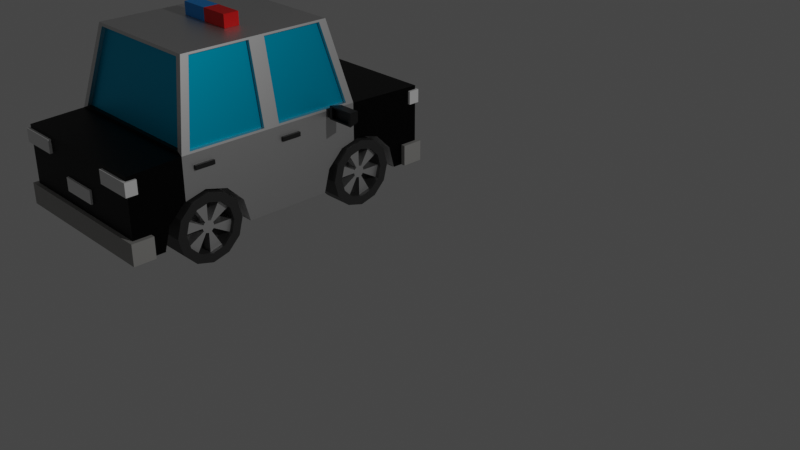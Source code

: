 # Source: policia.blend  (saved by Blender 2.91.10; exported with 4.5.12 LTS)
import bpy
from mathutils import Matrix  # noqa: F401  (used for matrix-valued properties, if any)

bpy.ops.wm.read_factory_settings(use_empty=True)
scene = bpy.context.scene
scene.name = 'Scene'

# ---- collections
col_collection = bpy.data.collections.new('Collection'); scene.collection.children.link(col_collection)
col_carro_1 = bpy.data.collections.new('carro 1'); scene.collection.children.link(col_carro_1)
col_brasilia = bpy.data.collections.new('brasilia'); scene.collection.children.link(col_brasilia)
col_poli_a = bpy.data.collections.new('poliça'); scene.collection.children.link(col_poli_a)
col_ambulancia = bpy.data.collections.new('ambulancia'); scene.collection.children.link(col_ambulancia)
col_roda_5 = bpy.data.collections.new('roda 5'); scene.collection.children.link(col_roda_5)

# ---- materials (node trees are filled in below, after node groups)
mat_material_002 = bpy.data.materials.new('Material.002')
mat_material_002.alpha_threshold = 0.0
mat_material_002.use_transparent_shadow = False
mat_material_002.line_color = (0.0, 0.0, 0.0, 1.0)
mat_vidro_002 = bpy.data.materials.new('vidro.002')
mat_vidro_002.use_transparent_shadow = False
mat_poli_a = bpy.data.materials.new('poliça')
mat_poli_a.use_transparent_shadow = False
mat_poli_a_2 = bpy.data.materials.new('poliça 2')
mat_poli_a_2.use_transparent_shadow = False
mat_materiais = bpy.data.materials.new('Materiais')
mat_materiais.use_transparent_shadow = False
mat_azul = bpy.data.materials.new('azul')
mat_azul.use_transparent_shadow = False
mat_materiais_007 = bpy.data.materials.new('Materiais.007')
mat_materiais_007.use_transparent_shadow = False
mat_materiais_006 = bpy.data.materials.new('Materiais.006')
mat_materiais_006.use_transparent_shadow = False
mat_materiais_002 = bpy.data.materials.new('Materiais.002')
mat_materiais_002.use_transparent_shadow = False
mat_materiais_001 = bpy.data.materials.new('Materiais.001')
mat_materiais_001.use_transparent_shadow = False
mat_roda022 = bpy.data.materials.new('roda022')
mat_roda022.use_transparent_shadow = False
mat_materiais_022 = bpy.data.materials.new('Materiais.022')
mat_materiais_022.use_transparent_shadow = False

# ---- material node trees
mat_material_002.use_nodes = True; mat_material_002.node_tree.nodes.clear()
_N = mat_material_002.node_tree.nodes; _L = mat_material_002.node_tree.links
n0 = _N.new('ShaderNodeOutputMaterial'); n0.name = 'Material Output'; n0.location = (300, 300)
n1 = _N.new('ShaderNodeBsdfPrincipled'); n1.name = 'Principled BSDF'; n1.location = (10, 300)
n1.distribution = 'GGX'
n1.subsurface_method = 'BURLEY'
n1.inputs[2].default_value = 0.4
n1.inputs[3].default_value = 1.45
n1.inputs[27].default_value = (0.0, 0.0, 0.0, 1.0)
n1.inputs[28].default_value = 1.0
_L.new(n1.outputs[0], n0.inputs[0])
n0.is_active_output = True
mat_vidro_002.use_nodes = True; mat_vidro_002.node_tree.nodes.clear()
_N = mat_vidro_002.node_tree.nodes; _L = mat_vidro_002.node_tree.links
n0 = _N.new('ShaderNodeBsdfPrincipled'); n0.name = 'Principled BSDF'; n0.location = (10, 300)
n0.distribution = 'GGX'
n0.subsurface_method = 'BURLEY'
n0.inputs[0].default_value = (0.0, 0.5029, 0.7991, 1.0)
n0.inputs[1].default_value = 1.0
n0.inputs[3].default_value = 1.45
n0.inputs[27].default_value = (0.0, 0.0, 0.0, 1.0)
n0.inputs[28].default_value = 1.0
n1 = _N.new('ShaderNodeOutputMaterial'); n1.name = 'Material Output'; n1.location = (300, 300)
_L.new(n0.outputs[0], n1.inputs[0])
n1.is_active_output = True
mat_poli_a.use_nodes = True; mat_poli_a.node_tree.nodes.clear()
_N = mat_poli_a.node_tree.nodes; _L = mat_poli_a.node_tree.links
n0 = _N.new('ShaderNodeBsdfPrincipled'); n0.name = 'Principled BSDF'; n0.location = (10, 300)
n0.distribution = 'GGX'
n0.subsurface_method = 'BURLEY'
n0.inputs[0].default_value = (0.7456, 0.7456, 0.7456, 1.0)
n0.inputs[1].default_value = 1.0
n0.inputs[3].default_value = 1.45
n0.inputs[27].default_value = (0.0, 0.0, 0.0, 1.0)
n0.inputs[28].default_value = 1.0
n1 = _N.new('ShaderNodeOutputMaterial'); n1.name = 'Material Output'; n1.location = (300, 300)
_L.new(n0.outputs[0], n1.inputs[0])
n1.is_active_output = True
mat_poli_a_2.use_nodes = True; mat_poli_a_2.node_tree.nodes.clear()
_N = mat_poli_a_2.node_tree.nodes; _L = mat_poli_a_2.node_tree.links
n0 = _N.new('ShaderNodeBsdfPrincipled'); n0.name = 'Principled BSDF'; n0.location = (10, 300)
n0.distribution = 'GGX'
n0.subsurface_method = 'BURLEY'
n0.inputs[0].default_value = (0.007785, 0.007785, 0.007785, 1.0)
n0.inputs[1].default_value = 1.0
n0.inputs[3].default_value = 1.45
n0.inputs[27].default_value = (0.0, 0.0, 0.0, 1.0)
n0.inputs[28].default_value = 1.0
n1 = _N.new('ShaderNodeOutputMaterial'); n1.name = 'Material Output'; n1.location = (300, 300)
_L.new(n0.outputs[0], n1.inputs[0])
n1.is_active_output = True
mat_materiais.use_nodes = True; mat_materiais.node_tree.nodes.clear()
_N = mat_materiais.node_tree.nodes; _L = mat_materiais.node_tree.links
n0 = _N.new('ShaderNodeBsdfPrincipled'); n0.name = 'Principled BSDF'; n0.location = (10, 300)
n0.distribution = 'GGX'
n0.subsurface_method = 'BURLEY'
n0.inputs[0].default_value = (0.8, 0.0, 0.0, 1.0)
n0.inputs[3].default_value = 1.45
n0.inputs[27].default_value = (0.0, 0.0, 0.0, 1.0)
n0.inputs[28].default_value = 1.0
n1 = _N.new('ShaderNodeOutputMaterial'); n1.name = 'Material Output'; n1.location = (300, 300)
_L.new(n0.outputs[0], n1.inputs[0])
n1.is_active_output = True
mat_azul.use_nodes = True; mat_azul.node_tree.nodes.clear()
_N = mat_azul.node_tree.nodes; _L = mat_azul.node_tree.links
n0 = _N.new('ShaderNodeBsdfPrincipled'); n0.name = 'Principled BSDF'; n0.location = (10, 300)
n0.distribution = 'GGX'
n0.subsurface_method = 'BURLEY'
n0.inputs[0].default_value = (0.0, 0.2899, 0.8, 1.0)
n0.inputs[3].default_value = 1.45
n0.inputs[27].default_value = (0.0, 0.0, 0.0, 1.0)
n0.inputs[28].default_value = 1.0
n1 = _N.new('ShaderNodeOutputMaterial'); n1.name = 'Material Output'; n1.location = (300, 300)
_L.new(n0.outputs[0], n1.inputs[0])
n1.is_active_output = True
mat_materiais_007.use_nodes = True; mat_materiais_007.node_tree.nodes.clear()
_N = mat_materiais_007.node_tree.nodes; _L = mat_materiais_007.node_tree.links
n0 = _N.new('ShaderNodeBsdfPrincipled'); n0.name = 'Principled BSDF'; n0.location = (10, 300)
n0.distribution = 'GGX'
n0.subsurface_method = 'BURLEY'
n0.inputs[0].default_value = (0.3467, 0.3419, 0.3278, 1.0)
n0.inputs[3].default_value = 1.45
n0.inputs[27].default_value = (0.0, 0.0, 0.0, 1.0)
n0.inputs[28].default_value = 1.0
n1 = _N.new('ShaderNodeOutputMaterial'); n1.name = 'Material Output'; n1.location = (300, 300)
_L.new(n0.outputs[0], n1.inputs[0])
n1.is_active_output = True
mat_materiais_006.use_nodes = True; mat_materiais_006.node_tree.nodes.clear()
_N = mat_materiais_006.node_tree.nodes; _L = mat_materiais_006.node_tree.links
n0 = _N.new('ShaderNodeBsdfPrincipled'); n0.name = 'Principled BSDF'; n0.location = (10, 300)
n0.distribution = 'GGX'
n0.subsurface_method = 'BURLEY'
n0.inputs[0].default_value = (0.3467, 0.3419, 0.3278, 1.0)
n0.inputs[3].default_value = 1.45
n0.inputs[27].default_value = (0.0, 0.0, 0.0, 1.0)
n0.inputs[28].default_value = 1.0
n1 = _N.new('ShaderNodeOutputMaterial'); n1.name = 'Material Output'; n1.location = (300, 300)
_L.new(n0.outputs[0], n1.inputs[0])
n1.is_active_output = True
mat_materiais_002.use_nodes = True; mat_materiais_002.node_tree.nodes.clear()
_N = mat_materiais_002.node_tree.nodes; _L = mat_materiais_002.node_tree.links
n0 = _N.new('ShaderNodeBsdfPrincipled'); n0.name = 'Principled BSDF'; n0.location = (10, 300)
n0.distribution = 'GGX'
n0.subsurface_method = 'BURLEY'
n0.inputs[0].default_value = (0.006534, 0.006534, 0.006534, 1.0)
n0.inputs[3].default_value = 1.45
n0.inputs[27].default_value = (0.0, 0.0, 0.0, 1.0)
n0.inputs[28].default_value = 1.0
n1 = _N.new('ShaderNodeOutputMaterial'); n1.name = 'Material Output'; n1.location = (300, 300)
_L.new(n0.outputs[0], n1.inputs[0])
n1.is_active_output = True
mat_materiais_001.use_nodes = True; mat_materiais_001.node_tree.nodes.clear()
_N = mat_materiais_001.node_tree.nodes; _L = mat_materiais_001.node_tree.links
n0 = _N.new('ShaderNodeBsdfPrincipled'); n0.name = 'Principled BSDF'; n0.location = (10, 300)
n0.distribution = 'GGX'
n0.subsurface_method = 'BURLEY'
n0.inputs[0].default_value = (0.0141, 0.0141, 0.0141, 1.0)
n0.inputs[3].default_value = 1.45
n0.inputs[27].default_value = (0.0, 0.0, 0.0, 1.0)
n0.inputs[28].default_value = 1.0
n1 = _N.new('ShaderNodeOutputMaterial'); n1.name = 'Material Output'; n1.location = (300, 300)
_L.new(n0.outputs[0], n1.inputs[0])
n1.is_active_output = True
mat_roda022.use_nodes = True; mat_roda022.node_tree.nodes.clear()
_N = mat_roda022.node_tree.nodes; _L = mat_roda022.node_tree.links
n0 = _N.new('ShaderNodeBsdfPrincipled'); n0.name = 'Principled BSDF'; n0.location = (10, 300)
n0.distribution = 'GGX'
n0.subsurface_method = 'BURLEY'
n0.inputs[0].default_value = (0.03077, 0.03077, 0.03077, 1.0)
n0.inputs[3].default_value = 1.45
n0.inputs[27].default_value = (0.0, 0.0, 0.0, 1.0)
n0.inputs[28].default_value = 1.0
n1 = _N.new('ShaderNodeOutputMaterial'); n1.name = 'Material Output'; n1.location = (300, 300)
_L.new(n0.outputs[0], n1.inputs[0])
n1.is_active_output = True
mat_materiais_022.use_nodes = True; mat_materiais_022.node_tree.nodes.clear()
_N = mat_materiais_022.node_tree.nodes; _L = mat_materiais_022.node_tree.links
n0 = _N.new('ShaderNodeBsdfPrincipled'); n0.name = 'Principled BSDF'; n0.location = (10, 300)
n0.distribution = 'GGX'
n0.subsurface_method = 'BURLEY'
n0.inputs[0].default_value = (0.823, 0.823, 0.823, 1.0)
n0.inputs[1].default_value = 1.0
n0.inputs[3].default_value = 1.45
n0.inputs[27].default_value = (0.0, 0.0, 0.0, 1.0)
n0.inputs[28].default_value = 1.0
n1 = _N.new('ShaderNodeOutputMaterial'); n1.name = 'Material Output'; n1.location = (300, 300)
_L.new(n0.outputs[0], n1.inputs[0])
n1.is_active_output = True

# ---- world
world_world = bpy.data.worlds.new('World'); scene.world = world_world
world_world.use_nodes = True; world_world.node_tree.nodes.clear()
_N = world_world.node_tree.nodes; _L = world_world.node_tree.links
n0 = _N.new('ShaderNodeOutputWorld'); n0.name = 'World Output'; n0.location = (300, 300)
n1 = _N.new('ShaderNodeBackground'); n1.name = 'Background'; n1.location = (10, 300)
n1.inputs[0].default_value = (0.05088, 0.05088, 0.05088, 1.0)
_L.new(n1.outputs[0], n0.inputs[0])
n0.is_active_output = True
world_world.color = (0.05088, 0.05088, 0.05088)
world_world.use_sun_shadow = False
world_world.sun_shadow_jitter_overblur = 0.0

# ---- cameras
cam_camera = bpy.data.cameras.new('Camera')
cam_camera.clip_end = 100.0
cam_camera.ortho_scale = 7.314

# ---- lights
light_light = bpy.data.lights.new('Light', 'POINT')
light_light.transmission_factor = 0.0
light_light.energy = 1000.0
light_light.shadow_soft_size = 0.1
light_light.shadow_maximum_resolution = 0.006
light_light.use_absolute_resolution = True

# ---- meshes
me_cube_002 = bpy.data.meshes.new('Cube.002')
me_cube_002.from_pydata([(1.0, 1.0, 0.9435), (1.0, 1.0, -1.0), (1.0, -1.0, 0.9435), (1.0, -1.0, -1.0), (-1.0, 1.0, 0.9435), (-1.0, 1.0, -1.0), (-1.0, -1.0, 0.9435), (-1.0, -1.0, -1.0), (0.995, 0.4491, 1.05), (-0.995, 0.4491, 1.05), (0.995, -0.6152, 1.05), (-0.995, -0.6152, 1.05), (-0.8053, -0.5132, 2.95), (-0.8053, 0.3471, 2.95), (0.8053, 0.3471, 2.95), (0.8053, -0.5132, 2.95), (-0.995, -0.1353, 1.05), (1.0, -0.08529, -1.0), (-1.0, -0.08529, -1.0), (0.995, -0.1353, 1.05), (-0.8053, -0.1353, 2.95), (0.8053, -0.1353, 2.95), (-0.7358, -0.5645, 2.929), (-0.9212, -0.6641, 1.071), (-0.995, -0.03529, 1.05), (-0.8053, -0.03529, 2.95), (-1.0, -0.08529, 1.0), (-0.9216, 0.498, 1.071), (-0.8003, -0.08529, 3.0), (-0.7361, 0.3983, 2.929), (0.995, -0.03529, 1.05), (0.9212, -0.6641, 1.071), (0.8053, -0.03529, 2.95), (0.7358, -0.5645, 2.929), (0.9216, 0.498, 1.071), (0.7361, 0.3983, 2.929), (1.0, -0.08529, 1.0), (0.8003, -0.08529, 3.0), (-0.7553, -0.5132, 2.95), (-0.945, -0.6152, 1.05), (-0.945, -0.1353, 1.05), (-0.7553, -0.1353, 2.95), (-0.945, -0.03529, 1.05), (-0.945, 0.4491, 1.05), (-0.7553, -0.03529, 2.95), (-0.7553, 0.3471, 2.95), (0.945, -0.1353, 1.05), (0.945, -0.6152, 1.05), (0.7553, -0.1353, 2.95), (0.7553, -0.5132, 2.95), (0.945, 0.4491, 1.05), (0.7553, 0.3471, 2.95), (0.945, -0.03529, 1.05), (0.7553, -0.03529, 2.95), (-1.0, -0.668, 1.0), (1.0, -0.668, 1.0), (-0.8003, -0.5606, 3.0), (0.8003, -0.5606, 3.0), (-1.0, 0.5018, 1.0), (1.0, 0.5018, 1.0), (-0.8003, 0.3945, 3.0), (0.8003, 0.3945, 3.0), (-0.9212, -0.6391, 1.071), (0.9212, -0.6391, 1.071), (-0.7358, -0.5395, 2.929), (0.7358, -0.5395, 2.929), (-0.9216, 0.473, 1.071), (0.9216, 0.473, 1.071), (-0.7361, 0.3733, 2.929), (0.7361, 0.3733, 2.929), (-0.3744, -0.03937, 3.325), (0.3744, -0.03937, 3.325), (-0.3744, -0.1373, 3.325), (0.3744, -0.1373, 3.325), (0.3744, -0.03937, 3.005), (0.3744, -0.1373, 3.005), (-0.3744, -0.1373, 3.005), (-0.3744, -0.03937, 3.005), (0.0, -0.1373, 3.325), (0.0, -0.03937, 3.325), (0.0, -0.1373, 3.005), (0.0, -0.03937, 3.005), (0.5701, -0.2659, -0.9872), (0.5701, -0.8159, -0.9872), (0.5701, -0.779, -0.4372), (0.5701, -0.6784, -0.03456), (0.5701, -0.5409, 0.1128), (0.5701, -0.4034, -0.03456), (0.5701, -0.3027, -0.4372), (0.5701, 0.8211, -0.9872), (0.5701, 0.2711, -0.9872), (0.5701, 0.3079, -0.4372), (0.5701, 0.4086, -0.03456), (0.5701, 0.5461, 0.1128), (0.5701, 0.6836, -0.03456), (0.5701, 0.7843, -0.4372), (-0.5857, -0.2659, -0.9872), (-0.5857, -0.8159, -0.9872), (-0.5857, -0.779, -0.4372), (-0.5857, -0.6784, -0.03456), (-0.5857, -0.5409, 0.1128), (-0.5857, -0.4034, -0.03456), (-0.5857, -0.3027, -0.4372), (-0.5857, 0.8211, -0.9872), (-0.5857, 0.2711, -0.9872), (-0.5857, 0.3079, -0.4372), (-0.5857, 0.4086, -0.03456), (-0.5857, 0.5461, 0.1128), (-0.5857, 0.6836, -0.03456), (-0.5857, 0.7843, -0.4372), (1.0, 0.5461, 0.1128), (1.0, 0.5018, 0.06535), (1.0, -0.8159, -0.9872), (1.0, -0.815, -1.0), (0.5701, -0.815, -1.0), (-0.5857, -0.668, -1.0), (1.0, 0.6836, -0.03456), (-1.0, 0.5461, 0.1128), (-1.0, 0.5018, 0.06535), (-1.0, 0.6836, -0.03456), (1.0, -0.779, -0.4372), (-1.0, -0.4034, -0.03456), (-1.0, -0.3027, -0.4372), (1.0, 0.7843, -0.4372), (1.0, -0.6784, -0.03456), (-1.0, -0.2659, -0.9872), (-1.0, 0.7843, -0.4372), (1.0, 0.8211, -0.9872), (-1.0, 0.8211, -0.9872), (-1.0, 0.8202, -1.0), (1.0, -0.668, -0.02341), (1.0, -0.5409, 0.1128), (0.5701, 0.8202, -1.0), (-0.5857, 0.8202, -1.0), (0.5701, 0.272, -1.0), (-0.5857, 0.272, -1.0), (1.0, -0.4034, -0.03456), (-1.0, 0.272, -1.0), (-1.0, 0.2711, -0.9872), (0.5701, -0.668, -1.0), (1.0, -0.3027, -0.4372), (0.5701, 0.5018, -1.0), (-1.0, 0.3079, -0.4372), (1.0, -0.2659, -0.9872), (-1.0, -0.2667, -1.0), (-0.5857, -0.2667, -1.0), (-1.0, -0.815, -1.0), (-1.0, 0.4086, -0.03456), (-0.5857, -0.815, -1.0), (0.5701, -0.2667, -1.0), (-1.0, -0.8159, -0.9872), (-1.0, -0.779, -0.4372), (1.0, 0.8202, -1.0), (-1.0, -0.6784, -0.03456), (-1.0, -0.668, -0.02341), (1.0, 0.2711, -0.9872), (1.0, 0.272, -1.0), (-1.0, -0.5409, 0.1128), (-0.5857, 0.5018, -1.0), (1.0, 0.3079, -0.4372), (1.0, 0.4086, -0.03456), (1.0, -0.2667, -1.0)], [], [(55, 54, 6, 2), (3, 2, 6, 7), (5, 4, 0, 1), (0, 4, 58, 59), (15, 10, 47, 49), (37, 28, 56, 57), (27, 29, 68, 66), (31, 33, 65, 63), (24, 25, 44, 42), (12, 20, 41, 38), (61, 60, 28, 37), (8, 14, 51, 50), (12, 11, 54, 56), (11, 16, 26, 54), (20, 12, 56, 28), (16, 20, 28, 26), (24, 9, 58, 26), (13, 25, 28, 60), (9, 13, 60, 58), (25, 24, 26, 28), (19, 10, 55, 36), (15, 21, 37, 57), (10, 15, 57, 55), (21, 19, 36, 37), (14, 8, 59, 61), (8, 30, 36, 59), (32, 14, 61, 37), (30, 32, 37, 36), (40, 39, 38, 41), (43, 42, 44, 45), (11, 12, 38, 39), (25, 13, 45, 44), (20, 16, 40, 41), (16, 11, 39, 40), (13, 9, 43, 45), (9, 24, 42, 43), (52, 50, 51, 53), (47, 46, 48, 49), (32, 30, 52, 53), (10, 19, 46, 47), (30, 8, 50, 52), (19, 21, 48, 46), (21, 15, 49, 48), (14, 32, 53, 51), (31, 23, 54, 55), (22, 33, 57, 56), (33, 31, 55, 57), (23, 22, 56, 54), (27, 34, 59, 58), (35, 29, 60, 61), (34, 35, 61, 59), (29, 27, 58, 60), (62, 63, 65, 64), (23, 31, 63, 62), (22, 23, 62, 64), (33, 22, 64, 65), (67, 66, 68, 69), (29, 35, 69, 68), (35, 34, 67, 69), (34, 27, 66, 67), (117, 118, 58, 4, 5, 129, 128, 126, 119), (3, 7, 146, 148, 115, 139, 114, 113), (130, 55, 2, 3, 113, 112, 120, 124), (127, 152, 1, 0, 59, 111, 110, 116, 123), (5, 1, 152, 132, 141, 158, 133, 129), (138, 137, 18, 26, 58, 118, 147, 142), (150, 146, 7, 6, 54, 154, 153, 151), (17, 36, 55, 130, 131, 136, 140, 143, 161), (18, 17, 161, 149, 139, 115, 145, 144), (17, 18, 137, 135, 158, 141, 134, 156), (111, 59, 36, 17, 156, 155, 159, 160), (154, 54, 26, 18, 144, 125, 122, 121, 157), (79, 70, 72, 78), (81, 80, 76, 77), (79, 81, 77, 70), (78, 80, 75, 73), (70, 77, 76, 72), (73, 75, 74, 71), (72, 76, 80, 78), (71, 74, 81, 79), (74, 75, 80, 81), (71, 79, 78, 73), (161, 143, 82, 149), (83, 112, 113, 114), (83, 84, 120, 112), (84, 85, 124, 120), (85, 86, 131, 130, 124), (86, 87, 136, 131), (87, 88, 140, 136), (88, 82, 143, 140), (149, 82, 88, 87, 86, 85, 84, 83, 114, 139), (152, 127, 89, 132), (156, 134, 90, 155), (90, 91, 159, 155), (91, 92, 160, 159), (92, 93, 110, 111, 160), (93, 94, 116, 110), (94, 95, 123, 116), (95, 89, 127, 123), (132, 89, 95, 94, 93, 92, 91, 90, 134, 141), (145, 96, 125, 144), (150, 97, 148, 146), (151, 98, 97, 150), (153, 99, 98, 151), (157, 100, 99, 153, 154), (121, 101, 100, 157), (97, 98, 99, 100, 101, 102, 96, 145, 115, 148), (122, 102, 101, 121), (125, 96, 102, 122), (133, 103, 128, 129), (138, 104, 135, 137), (142, 105, 104, 138), (147, 106, 105, 142), (117, 107, 106, 147, 118), (119, 108, 107, 117), (104, 105, 106, 107, 108, 109, 103, 133, 158, 135), (126, 109, 108, 119), (128, 103, 109, 126)])
me_cube_002.polygons.foreach_set('material_index', [3, 3, 3, 3, 2, 2, 2, 2, 2, 2, 2, 2, 2, 2, 2, 2, 2, 2, 2, 2, 2, 2, 2, 2, 2, 2, 2, 2, 1, 1, 2, 2, 2, 2, 2, 2, 1, 1, 2, 2, 2, 2, 2, 2, 3, 2, 2, 2, 3, 2, 2, 2, 1, 3, 2, 2, 1, 2, 2, 3, 3, 3, 3, 3, 3, 2, 3, 2, 2, 2, 2, 2, 5, 2, 5, 4, 5, 4, 5, 4, 2, 4, 0, 0, 0, 0, 0, 0, 0, 0, 0, 0, 0, 0, 0, 0, 0, 0, 0, 0, 0, 0, 0, 0, 0, 0, 0, 0, 0, 0, 0, 0, 0, 0, 0, 0, 0, 0])
_uv = me_cube_002.uv_layers.new(name='UVMap')
_uv.uv.foreach_set('vector', [0.625, 0.7151, 0.875, 0.7151, 0.875, 0.75, 0.625, 0.75, 0.375, 0.75, 0.625, 0.75, 0.625, 1.0, 0.375, 1.0, 0.375, 0.25, 0.625, 0.25, 0.625, 0.5, 0.375, 0.5, 0.625, 0.5, 0.875, 0.5, 0.875, 0.6113, 0.625, 0.6113, 0.625, 0.7092, 0.625, 0.7102, 0.625, 0.7102, 0.625, 0.7092, 0.625, 0.6632, 0.875, 0.6632, 0.875, 0.7151, 0.625, 0.7151, 0.8658, 0.6113, 0.8643, 0.6113, 0.8643, 0.6113, 0.8658, 0.6113, 0.6343, 0.7151, 0.6357, 0.7151, 0.6357, 0.7151, 0.6343, 0.7151, 0.625, 0.0917, 0.625, 0.09273, 0.625, 0.09273, 0.625, 0.0917, 0.625, 0.04083, 0.625, 0.08085, 0.625, 0.08085, 0.625, 0.04083, 0.625, 0.6113, 0.875, 0.6113, 0.875, 0.6632, 0.625, 0.6632, 0.625, 0.6162, 0.625, 0.6172, 0.625, 0.6172, 0.625, 0.6162, 0.625, 0.04083, 0.625, 0.03979, 0.625, 0.03489, 0.625, 0.03489, 0.625, 0.03979, 0.625, 0.08189, 0.625, 0.08679, 0.625, 0.03489, 0.625, 0.08085, 0.625, 0.04083, 0.625, 0.03489, 0.625, 0.08679, 0.625, 0.08189, 0.625, 0.08085, 0.625, 0.08679, 0.625, 0.08679, 0.625, 0.0917, 0.625, 0.1338, 0.625, 0.1387, 0.625, 0.08679, 0.625, 0.1328, 0.625, 0.09273, 0.625, 0.08679, 0.625, 0.1387, 0.625, 0.1338, 0.625, 0.1328, 0.625, 0.1387, 0.625, 0.1387, 0.625, 0.09273, 0.625, 0.0917, 0.625, 0.08679, 0.625, 0.08679, 0.625, 0.6681, 0.625, 0.7102, 0.625, 0.7151, 0.625, 0.6632, 0.625, 0.7092, 0.625, 0.6691, 0.625, 0.6632, 0.625, 0.7151, 0.625, 0.7102, 0.625, 0.7092, 0.625, 0.7151, 0.625, 0.7151, 0.625, 0.6691, 0.625, 0.6681, 0.625, 0.6632, 0.625, 0.6632, 0.625, 0.6172, 0.625, 0.6162, 0.625, 0.6113, 0.625, 0.6113, 0.625, 0.6162, 0.625, 0.6583, 0.625, 0.6632, 0.625, 0.6113, 0.625, 0.6573, 0.625, 0.6172, 0.625, 0.6113, 0.625, 0.6632, 0.625, 0.6583, 0.625, 0.6573, 0.625, 0.6632, 0.625, 0.6632, 0.625, 0.08189, 0.625, 0.03979, 0.625, 0.04083, 0.625, 0.08085, 0.625, 0.1338, 0.625, 0.0917, 0.625, 0.09273, 0.625, 0.1328, 0.625, 0.03979, 0.625, 0.04083, 0.625, 0.04083, 0.625, 0.03979, 0.625, 0.09273, 0.625, 0.1328, 0.625, 0.1328, 0.625, 0.09273, 0.625, 0.08085, 0.625, 0.08189, 0.625, 0.08189, 0.625, 0.08085, 0.625, 0.08189, 0.625, 0.03979, 0.625, 0.03979, 0.625, 0.08189, 0.625, 0.1328, 0.625, 0.1338, 0.625, 0.1338, 0.625, 0.1328, 0.625, 0.1338, 0.625, 0.0917, 0.625, 0.0917, 0.625, 0.1338, 0.625, 0.6583, 0.625, 0.6162, 0.625, 0.6172, 0.625, 0.6573, 0.625, 0.7102, 0.625, 0.6681, 0.625, 0.6691, 0.625, 0.7092, 0.625, 0.6573, 0.625, 0.6583, 0.625, 0.6583, 0.625, 0.6573, 0.625, 0.7102, 0.625, 0.6681, 0.625, 0.6681, 0.625, 0.7102, 0.625, 0.6583, 0.625, 0.6162, 0.625, 0.6162, 0.625, 0.6583, 0.625, 0.6681, 0.625, 0.6691, 0.625, 0.6691, 0.625, 0.6681, 0.625, 0.6691, 0.625, 0.7092, 0.625, 0.7092, 0.625, 0.6691, 0.625, 0.6172, 0.625, 0.6573, 0.625, 0.6573, 0.625, 0.6172, 0.6343, 0.7151, 0.8657, 0.7151, 0.875, 0.7151, 0.625, 0.7151, 0.8643, 0.7151, 0.6357, 0.7151, 0.625, 0.7151, 0.875, 0.7151, 0.6357, 0.7151, 0.6343, 0.7151, 0.625, 0.7151, 0.625, 0.7151, 0.8657, 0.7151, 0.8643, 0.7151, 0.875, 0.7151, 0.875, 0.7151, 0.8658, 0.6113, 0.6342, 0.6113, 0.625, 0.6113, 0.875, 0.6113, 0.6357, 0.6113, 0.8643, 0.6113, 0.875, 0.6113, 0.625, 0.6113, 0.6342, 0.6113, 0.6357, 0.6113, 0.625, 0.6113, 0.625, 0.6113, 0.8643, 0.6113, 0.8658, 0.6113, 0.875, 0.6113, 0.875, 0.6113, 0.8657, 0.7151, 0.6343, 0.7151, 0.6357, 0.7151, 0.8643, 0.7151, 0.8657, 0.7151, 0.6343, 0.7151, 0.6343, 0.7151, 0.8657, 0.7151, 0.8643, 0.7151, 0.8657, 0.7151, 0.8657, 0.7151, 0.8643, 0.7151, 0.6357, 0.7151, 0.8643, 0.7151, 0.8643, 0.7151, 0.6357, 0.7151, 0.6342, 0.6113, 0.8658, 0.6113, 0.8643, 0.6113, 0.6357, 0.6113, 0.8643, 0.6113, 0.6357, 0.6113, 0.6357, 0.6113, 0.8643, 0.6113, 0.6357, 0.6113, 0.6342, 0.6113, 0.6342, 0.6113, 0.6357, 0.6113, 0.6342, 0.6113, 0.8658, 0.6113, 0.8658, 0.6113, 0.6342, 0.6113, 0.5145, 0.1486, 0.5082, 0.1387, 0.625, 0.1387, 0.625, 0.25, 0.375, 0.25, 0.375, 0.2098, 0.3766, 0.21, 0.4465, 0.2018, 0.497, 0.1793, 0.375, 0.75, 0.125, 0.75, 0.125, 0.7306, 0.1768, 0.7306, 0.1768, 0.7151, 0.3213, 0.7151, 0.3213, 0.7306, 0.375, 0.7306, 0.4971, 0.7151, 0.625, 0.7151, 0.625, 0.75, 0.375, 0.75, 0.375, 0.7306, 0.3766, 0.7307, 0.446, 0.7268, 0.4958, 0.7162, 0.3766, 0.54, 0.375, 0.5402, 0.375, 0.5, 0.625, 0.5, 0.625, 0.6113, 0.5082, 0.6113, 0.5145, 0.6014, 0.497, 0.5707, 0.4465, 0.5482, 0.125, 0.5, 0.375, 0.5, 0.375, 0.5402, 0.3213, 0.5402, 0.3213, 0.6113, 0.1768, 0.6113, 0.1768, 0.5402, 0.125, 0.5402, 0.3766, 0.1183, 0.375, 0.1184, 0.375, 0.08679, 0.625, 0.08679, 0.625, 0.1387, 0.5082, 0.1387, 0.4957, 0.1305, 0.4454, 0.1216, 0.3766, 0.01935, 0.375, 0.01944, 0.375, 0.0, 0.625, 0.0, 0.625, 0.03489, 0.4971, 0.03489, 0.4958, 0.03379, 0.446, 0.02322, 0.375, 0.6632, 0.625, 0.6632, 0.625, 0.7151, 0.4971, 0.7151, 0.5141, 0.7038, 0.4957, 0.6915, 0.4454, 0.6826, 0.3766, 0.6793, 0.375, 0.6794, 0.125, 0.6632, 0.375, 0.6632, 0.375, 0.6794, 0.3213, 0.6794, 0.3213, 0.7151, 0.1768, 0.7151, 0.1768, 0.6794, 0.125, 0.6794, 0.375, 0.6632, 0.125, 0.6632, 0.125, 0.6316, 0.1768, 0.6316, 0.1768, 0.6113, 0.3213, 0.6113, 0.3213, 0.6316, 0.375, 0.6316, 0.5082, 0.6113, 0.625, 0.6113, 0.625, 0.6632, 0.375, 0.6632, 0.375, 0.6316, 0.3766, 0.6317, 0.4454, 0.6284, 0.4957, 0.6195, 0.4971, 0.03489, 0.625, 0.03489, 0.625, 0.08679, 0.375, 0.08679, 0.375, 0.07063, 0.3766, 0.07071, 0.4454, 0.06742, 0.4957, 0.05846, 0.5141, 0.04621, 0.75, 0.6632, 0.875, 0.6632, 0.875, 0.7151, 0.75, 0.7151, 0.75, 0.6632, 0.75, 0.7151, 0.875, 0.7151, 0.875, 0.6632, 0.75, 0.6632, 0.75, 0.6632, 0.875, 0.6632, 0.875, 0.6632, 0.75, 0.7151, 0.75, 0.7151, 0.625, 0.7151, 0.625, 0.7151, 0.875, 0.6632, 0.875, 0.6632, 0.875, 0.7151, 0.875, 0.7151, 0.625, 0.7151, 0.625, 0.7151, 0.625, 0.6632, 0.625, 0.6632, 0.875, 0.7151, 0.875, 0.7151, 0.75, 0.7151, 0.75, 0.7151, 0.625, 0.6632, 0.625, 0.6632, 0.75, 0.6632, 0.75, 0.6632, 0.625, 0.6632, 0.625, 0.7151, 0.75, 0.7151, 0.75, 0.6632, 0.625, 0.6632, 0.75, 0.6632, 0.75, 0.7151, 0.625, 0.7151, 0.9981, 0.7887, 1.0, 0.7887, 1.0, 0.5, 0.9981, 0.5, 0.5, 0.5, 0.5, 0.7887, 0.5019, 0.7887, 0.5019, 0.5, 0.5, 0.5, 0.4167, 0.5, 0.4167, 0.7887, 0.5, 0.7887, 0.4167, 0.5, 0.3333, 0.5, 0.3333, 0.7887, 0.4167, 0.7887, 0.3333, 0.5, 0.25, 0.5, 0.25, 0.7887, 0.327, 0.7887, 0.3333, 0.7887, 0.25, 0.5, 0.1667, 0.5, 0.1667, 0.7887, 0.25, 0.7887, 0.1667, 0.5, 0.08333, 0.5, 0.08333, 0.7887, 0.1667, 0.7887, 0.08333, 0.5, 7.451e-08, 0.5, 7.451e-08, 0.7887, 0.08333, 0.7887, 0.7528, 0.4893, 0.75, 0.49, 0.63, 0.4578, 0.5422, 0.37, 0.51, 0.25, 0.5422, 0.13, 0.63, 0.04215, 0.75, 0.01, 0.7528, 0.01075, 0.7528, 0.1391, 0.9981, 0.7887, 1.0, 0.7887, 1.0, 0.5, 0.9981, 0.5, 0.5019, 0.7887, 0.5019, 0.5, 0.5, 0.5, 0.5, 0.7887, 0.5, 0.5, 0.4167, 0.5, 0.4167, 0.7887, 0.5, 0.7887, 0.4167, 0.5, 0.3333, 0.5, 0.3333, 0.7887, 0.4167, 0.7887, 0.3333, 0.5, 0.25, 0.5, 0.25, 0.7887, 0.2768, 0.7887, 0.3333, 0.7887, 0.25, 0.5, 0.1667, 0.5, 0.1667, 0.7887, 0.25, 0.7887, 0.1667, 0.5, 0.08333, 0.5, 0.08333, 0.7887, 0.1667, 0.7887, 0.08333, 0.5, 7.451e-08, 0.5, 7.451e-08, 0.7887, 0.08333, 0.7887, 0.7528, 0.4893, 0.75, 0.49, 0.63, 0.4578, 0.5422, 0.37, 0.51, 0.25, 0.5422, 0.13, 0.63, 0.04215, 0.75, 0.01, 0.7528, 0.01075, 0.7528, 0.2114, 0.9981, 1.0, 1.0, 1.0, 1.0, 0.7218, 0.9981, 0.7218, 0.5, 0.7218, 0.5, 1.0, 0.5019, 1.0, 0.5019, 0.7218, 0.4167, 0.7218, 0.4167, 1.0, 0.5, 1.0, 0.5, 0.7218, 0.3333, 0.7218, 0.3333, 1.0, 0.4167, 1.0, 0.4167, 0.7218, 0.25, 0.7218, 0.25, 1.0, 0.3333, 1.0, 0.3333, 0.7218, 0.327, 0.7218, 0.1667, 0.7218, 0.1667, 1.0, 0.25, 1.0, 0.25, 0.7218, 0.25, 0.01, 0.13, 0.04215, 0.04215, 0.13, 0.01, 0.25, 0.04215, 0.37, 0.13, 0.4578, 0.25, 0.49, 0.2528, 0.4893, 0.2528, 0.1391, 0.2528, 0.01075, 0.08333, 0.7218, 0.08333, 1.0, 0.1667, 1.0, 0.1667, 0.7218, 7.451e-08, 0.7218, 7.451e-08, 1.0, 0.08333, 1.0, 0.08333, 0.7218, 0.9981, 1.0, 1.0, 1.0, 1.0, 0.7218, 0.9981, 0.7218, 0.5, 0.7218, 0.5, 1.0, 0.5019, 1.0, 0.5019, 0.7218, 0.4167, 0.7218, 0.4167, 1.0, 0.5, 1.0, 0.5, 0.7218, 0.3333, 0.7218, 0.3333, 1.0, 0.4167, 1.0, 0.4167, 0.7218, 0.25, 0.7218, 0.25, 1.0, 0.3333, 1.0, 0.3333, 0.7218, 0.2768, 0.7218, 0.1667, 0.7218, 0.1667, 1.0, 0.25, 1.0, 0.25, 0.7218, 0.25, 0.01, 0.13, 0.04215, 0.04215, 0.13, 0.01, 0.25, 0.04215, 0.37, 0.13, 0.4578, 0.25, 0.49, 0.2528, 0.4893, 0.2528, 0.2114, 0.2528, 0.01075, 0.08333, 0.7218, 0.08333, 1.0, 0.1667, 1.0, 0.1667, 0.7218, 7.451e-08, 0.7218, 7.451e-08, 1.0, 0.08333, 1.0, 0.08333, 0.7218])
me_cube_002.materials.append(mat_material_002)
me_cube_002.materials.append(mat_vidro_002)
me_cube_002.materials.append(mat_poli_a)
me_cube_002.materials.append(mat_poli_a_2)
me_cube_002.materials.append(mat_materiais)
me_cube_002.materials.append(mat_azul)
me_cube_002.use_remesh_preserve_volume = False
me_cube_002.use_remesh_preserve_attributes = False
me_cube_002.use_mirror_vertex_groups = False
me_cube_002.update()
me_cubo_023 = bpy.data.meshes.new('Cubo.023')
me_cubo_023.from_pydata([(-1.0, -1.0, -1.0), (-1.0, -1.0, 1.0), (-1.0, 1.0, -1.0), (-1.0, 1.0, 1.0), (1.0, -1.0, -1.0), (1.0, -1.0, 1.0), (1.0, 1.0, -1.0), (1.0, 1.0, 1.0)], [], [(0, 1, 3, 2), (2, 3, 7, 6), (6, 7, 5, 4), (4, 5, 1, 0), (2, 6, 4, 0), (7, 3, 1, 5)])
_uv = me_cubo_023.uv_layers.new(name='Mapa UV')
_uv.uv.foreach_set('vector', [0.375, 0.0, 0.625, 0.0, 0.625, 0.25, 0.375, 0.25, 0.375, 0.25, 0.625, 0.25, 0.625, 0.5, 0.375, 0.5, 0.375, 0.5, 0.625, 0.5, 0.625, 0.75, 0.375, 0.75, 0.375, 0.75, 0.625, 0.75, 0.625, 1.0, 0.375, 1.0, 0.125, 0.5, 0.375, 0.5, 0.375, 0.75, 0.125, 0.75, 0.625, 0.5, 0.875, 0.5, 0.875, 0.75, 0.625, 0.75])
me_cubo_023.use_remesh_fix_poles = True
me_cubo_023.use_remesh_preserve_attributes = False
me_cubo_023.use_mirror_vertex_groups = False
me_cubo_023.update()
me_cubo_022 = bpy.data.meshes.new('Cubo.022')
me_cubo_022.from_pydata([(-1.0, -1.0, -1.0), (-1.0, -1.0, 1.0), (-1.0, 1.0, -1.0), (-1.0, 1.0, 1.0), (1.0, -1.0, -1.0), (1.0, -1.0, 1.0), (1.0, 1.0, -1.0), (1.0, 1.0, 1.0)], [], [(0, 1, 3, 2), (2, 3, 7, 6), (6, 7, 5, 4), (4, 5, 1, 0), (2, 6, 4, 0), (7, 3, 1, 5)])
_uv = me_cubo_022.uv_layers.new(name='Mapa UV')
_uv.uv.foreach_set('vector', [0.375, 0.0, 0.625, 0.0, 0.625, 0.25, 0.375, 0.25, 0.375, 0.25, 0.625, 0.25, 0.625, 0.5, 0.375, 0.5, 0.375, 0.5, 0.625, 0.5, 0.625, 0.75, 0.375, 0.75, 0.375, 0.75, 0.625, 0.75, 0.625, 1.0, 0.375, 1.0, 0.125, 0.5, 0.375, 0.5, 0.375, 0.75, 0.125, 0.75, 0.625, 0.5, 0.875, 0.5, 0.875, 0.75, 0.625, 0.75])
me_cubo_022.use_remesh_fix_poles = True
me_cubo_022.use_remesh_preserve_attributes = False
me_cubo_022.use_mirror_vertex_groups = False
me_cubo_022.update()
me_cubo_021 = bpy.data.meshes.new('Cubo.021')
me_cubo_021.from_pydata([(-1.0, -1.0, -1.0), (-1.0, -1.0, 1.0), (-1.0, 1.0, -1.0), (-1.0, 1.0, 1.0), (1.0, -1.0, -1.0), (1.0, -1.0, 1.0), (1.0, 1.0, -1.0), (1.0, 1.0, 1.0)], [], [(0, 1, 3, 2), (2, 3, 7, 6), (6, 7, 5, 4), (4, 5, 1, 0), (2, 6, 4, 0), (7, 3, 1, 5)])
_uv = me_cubo_021.uv_layers.new(name='Mapa UV')
_uv.uv.foreach_set('vector', [0.375, 0.0, 0.625, 0.0, 0.625, 0.25, 0.375, 0.25, 0.375, 0.25, 0.625, 0.25, 0.625, 0.5, 0.375, 0.5, 0.375, 0.5, 0.625, 0.5, 0.625, 0.75, 0.375, 0.75, 0.375, 0.75, 0.625, 0.75, 0.625, 1.0, 0.375, 1.0, 0.125, 0.5, 0.375, 0.5, 0.375, 0.75, 0.125, 0.75, 0.625, 0.5, 0.875, 0.5, 0.875, 0.75, 0.625, 0.75])
me_cubo_021.use_remesh_fix_poles = True
me_cubo_021.use_remesh_preserve_attributes = False
me_cubo_021.use_mirror_vertex_groups = False
me_cubo_021.update()
me_cubo_020 = bpy.data.meshes.new('Cubo.020')
me_cubo_020.from_pydata([(-1.0, -1.0, -1.0), (-1.0, -1.0, 1.0), (-1.0, 1.0, -1.0), (-1.0, 1.0, 1.0), (1.0, -1.0, -1.0), (1.0, -1.0, 1.0), (1.0, 1.0, -1.0), (1.0, 1.0, 1.0)], [], [(0, 1, 3, 2), (2, 3, 7, 6), (6, 7, 5, 4), (4, 5, 1, 0), (2, 6, 4, 0), (7, 3, 1, 5)])
_uv = me_cubo_020.uv_layers.new(name='Mapa UV')
_uv.uv.foreach_set('vector', [0.375, 0.0, 0.625, 0.0, 0.625, 0.25, 0.375, 0.25, 0.375, 0.25, 0.625, 0.25, 0.625, 0.5, 0.375, 0.5, 0.375, 0.5, 0.625, 0.5, 0.625, 0.75, 0.375, 0.75, 0.375, 0.75, 0.625, 0.75, 0.625, 1.0, 0.375, 1.0, 0.125, 0.5, 0.375, 0.5, 0.375, 0.75, 0.125, 0.75, 0.625, 0.5, 0.875, 0.5, 0.875, 0.75, 0.625, 0.75])
me_cubo_020.use_remesh_fix_poles = True
me_cubo_020.use_remesh_preserve_attributes = False
me_cubo_020.use_mirror_vertex_groups = False
me_cubo_020.update()
me_cubo_019 = bpy.data.meshes.new('Cubo.019')
me_cubo_019.from_pydata([(-1.0, -1.0, -1.0), (-1.0, -1.0, 1.0), (-1.0, 1.0, -1.0), (-1.0, 1.0, 1.0), (1.0, -1.0, -1.0), (1.0, -1.0, 1.0), (1.0, 1.0, -1.0), (1.0, 1.0, 1.0)], [], [(0, 1, 3, 2), (2, 3, 7, 6), (6, 7, 5, 4), (4, 5, 1, 0), (2, 6, 4, 0), (7, 3, 1, 5)])
_uv = me_cubo_019.uv_layers.new(name='Mapa UV')
_uv.uv.foreach_set('vector', [0.375, 0.0, 0.625, 0.0, 0.625, 0.25, 0.375, 0.25, 0.375, 0.25, 0.625, 0.25, 0.625, 0.5, 0.375, 0.5, 0.375, 0.5, 0.625, 0.5, 0.625, 0.75, 0.375, 0.75, 0.375, 0.75, 0.625, 0.75, 0.625, 1.0, 0.375, 1.0, 0.125, 0.5, 0.375, 0.5, 0.375, 0.75, 0.125, 0.75, 0.625, 0.5, 0.875, 0.5, 0.875, 0.75, 0.625, 0.75])
me_cubo_019.materials.append(mat_materiais_007)
me_cubo_019.use_remesh_fix_poles = True
me_cubo_019.use_remesh_preserve_attributes = False
me_cubo_019.use_mirror_vertex_groups = False
me_cubo_019.update()
me_cubo_018 = bpy.data.meshes.new('Cubo.018')
me_cubo_018.from_pydata([(-1.0, -1.0, -1.0), (-1.0, -1.0, 1.0), (-1.0, 1.0, -1.0), (-1.0, 1.0, 1.0), (1.0, -1.0, -1.0), (1.0, -1.0, 1.0), (1.0, 1.0, -1.0), (1.0, 1.0, 1.0)], [], [(0, 1, 3, 2), (2, 3, 7, 6), (6, 7, 5, 4), (4, 5, 1, 0), (2, 6, 4, 0), (7, 3, 1, 5)])
_uv = me_cubo_018.uv_layers.new(name='Mapa UV')
_uv.uv.foreach_set('vector', [0.375, 0.0, 0.625, 0.0, 0.625, 0.25, 0.375, 0.25, 0.375, 0.25, 0.625, 0.25, 0.625, 0.5, 0.375, 0.5, 0.375, 0.5, 0.625, 0.5, 0.625, 0.75, 0.375, 0.75, 0.375, 0.75, 0.625, 0.75, 0.625, 1.0, 0.375, 1.0, 0.125, 0.5, 0.375, 0.5, 0.375, 0.75, 0.125, 0.75, 0.625, 0.5, 0.875, 0.5, 0.875, 0.75, 0.625, 0.75])
me_cubo_018.materials.append(mat_materiais_006)
me_cubo_018.use_remesh_fix_poles = True
me_cubo_018.use_remesh_preserve_attributes = False
me_cubo_018.use_mirror_vertex_groups = False
me_cubo_018.update()
me_cubo_017 = bpy.data.meshes.new('Cubo.017')
me_cubo_017.from_pydata([(-1.0, -1.0, -1.0), (-1.0, -1.0, 1.0), (-1.0, 1.0, -1.0), (-1.0, 1.0, 1.0), (1.0, -1.0, -1.0), (1.0, -1.0, 1.0), (1.0, 1.0, -1.0), (1.0, 1.0, 1.0)], [], [(0, 1, 3, 2), (2, 3, 7, 6), (6, 7, 5, 4), (4, 5, 1, 0), (2, 6, 4, 0), (7, 3, 1, 5)])
_uv = me_cubo_017.uv_layers.new(name='Mapa UV')
_uv.uv.foreach_set('vector', [0.375, 0.0, 0.625, 0.0, 0.625, 0.25, 0.375, 0.25, 0.375, 0.25, 0.625, 0.25, 0.625, 0.5, 0.375, 0.5, 0.375, 0.5, 0.625, 0.5, 0.625, 0.75, 0.375, 0.75, 0.375, 0.75, 0.625, 0.75, 0.625, 1.0, 0.375, 1.0, 0.125, 0.5, 0.375, 0.5, 0.375, 0.75, 0.125, 0.75, 0.625, 0.5, 0.875, 0.5, 0.875, 0.75, 0.625, 0.75])
me_cubo_017.use_remesh_fix_poles = True
me_cubo_017.use_remesh_preserve_attributes = False
me_cubo_017.use_mirror_vertex_groups = False
me_cubo_017.update()
me_cubo_016 = bpy.data.meshes.new('Cubo.016')
me_cubo_016.from_pydata([(-1.0, -1.0, -1.0), (-1.0, -1.0, 1.0), (-1.0, 1.0, -1.0), (-1.0, 1.0, 1.0), (1.0, -1.0, -1.0), (1.0, -1.0, 1.0), (1.0, 1.0, -1.0), (1.0, 1.0, 1.0)], [], [(0, 1, 3, 2), (2, 3, 7, 6), (6, 7, 5, 4), (4, 5, 1, 0), (2, 6, 4, 0), (7, 3, 1, 5)])
_uv = me_cubo_016.uv_layers.new(name='Mapa UV')
_uv.uv.foreach_set('vector', [0.375, 0.0, 0.625, 0.0, 0.625, 0.25, 0.375, 0.25, 0.375, 0.25, 0.625, 0.25, 0.625, 0.5, 0.375, 0.5, 0.375, 0.5, 0.625, 0.5, 0.625, 0.75, 0.375, 0.75, 0.375, 0.75, 0.625, 0.75, 0.625, 1.0, 0.375, 1.0, 0.125, 0.5, 0.375, 0.5, 0.375, 0.75, 0.125, 0.75, 0.625, 0.5, 0.875, 0.5, 0.875, 0.75, 0.625, 0.75])
me_cubo_016.use_remesh_fix_poles = True
me_cubo_016.use_remesh_preserve_attributes = False
me_cubo_016.use_mirror_vertex_groups = False
me_cubo_016.update()
me_cubo_046 = bpy.data.meshes.new('Cubo.046')
me_cubo_046.from_pydata([(-0.7988, -1.0, -0.7988), (-0.7988, -1.0, 0.7988), (-0.79, 1.0, -0.79), (-0.79, 1.0, 0.79), (0.7988, -1.0, -0.7988), (0.7988, -1.0, 0.7988), (0.79, 1.0, -0.79), (0.79, 1.0, 0.79), (-1.4, 0.47, -1.073), (-1.4, -0.47, -1.073), (-1.4, -0.47, -0.1328), (-1.4, 0.47, -0.1328), (-1.0, -1.0, -1.0), (-1.0, -1.0, 1.0), (1.0, -1.0, 1.0), (1.0, -1.0, -1.0), (-0.7988, -0.3032, -0.7988), (-0.7988, -0.3032, 0.7988), (0.7988, -0.3032, 0.7988), (0.7988, -0.3032, -0.7988), (-14.98, -1.0, -0.85), (-14.98, -1.0, 0.85), (-14.89, 1.0, -0.7595), (-14.89, 1.0, 0.7595), (-13.28, -1.0, -0.85), (-13.28, -1.0, 0.85), (-13.37, 1.0, -0.7595), (-13.37, 1.0, 0.7595), (-12.73, 0.4699, -0.1329), (-12.73, 0.4699, -1.073), (-12.73, -0.4698, -1.073), (-12.73, -0.4698, -0.1329), (-15.13, -1.0, -1.0), (-15.13, -1.0, 1.0), (-13.13, -1.0, 1.0), (-13.13, -1.0, -1.0), (-14.98, -0.2949, -0.85), (-14.98, -0.2949, 0.85), (-13.28, -0.2949, 0.85), (-13.28, -0.2949, -0.85)], [], [(13, 3, 11, 10), (2, 3, 7, 6), (6, 7, 14, 15), (4, 5, 18, 19), (2, 6, 15, 12), (7, 3, 13, 14), (9, 10, 11, 8), (2, 12, 9, 8), (3, 2, 8, 11), (12, 13, 10, 9), (0, 1, 13, 12), (5, 4, 15, 14), (4, 0, 12, 15), (1, 5, 14, 13), (19, 18, 17, 16), (0, 4, 19, 16), (1, 0, 16, 17), (5, 1, 17, 18), (32, 33, 23, 22), (22, 23, 27, 26), (34, 35, 30, 31), (20, 24, 39, 36), (22, 26, 35, 32), (27, 23, 33, 34), (29, 28, 31, 30), (35, 26, 29, 30), (27, 34, 31, 28), (26, 27, 28, 29), (20, 21, 33, 32), (25, 24, 35, 34), (24, 20, 32, 35), (21, 25, 34, 33), (39, 38, 37, 36), (21, 20, 36, 37), (25, 21, 37, 38), (24, 25, 38, 39)])
_uv = me_cubo_046.uv_layers.new(name='Mapa UV')
_uv.uv.foreach_set('vector', [0.875, 0.75, 0.875, 0.5, 0.875, 0.5, 0.875, 0.75, 0.375, 0.25, 0.625, 0.25, 0.625, 0.5, 0.375, 0.5, 0.375, 0.5, 0.625, 0.5, 0.625, 0.75, 0.375, 0.75, 0.4002, 0.7752, 0.5998, 0.7752, 0.5998, 0.7752, 0.4002, 0.7752, 0.125, 0.5, 0.375, 0.5, 0.375, 0.75, 0.125, 0.75, 0.625, 0.5, 0.875, 0.5, 0.875, 0.75, 0.625, 0.75, 0.375, 0.0, 0.625, 0.0, 0.625, 0.25, 0.375, 0.25, 0.125, 0.5, 0.125, 0.75, 0.125, 0.75, 0.125, 0.5, 0.625, 0.25, 0.375, 0.25, 0.375, 0.25, 0.625, 0.25, 0.375, 1.0, 0.625, 1.0, 0.625, 1.0, 0.375, 1.0, 0.4002, 0.9748, 0.5998, 0.9748, 0.625, 1.0, 0.375, 1.0, 0.5998, 0.7752, 0.4002, 0.7752, 0.375, 0.75, 0.625, 0.75, 0.4002, 0.7752, 0.4002, 0.9748, 0.375, 1.0, 0.375, 0.75, 0.5998, 0.9748, 0.5998, 0.7752, 0.625, 0.75, 0.625, 1.0, 0.4002, 0.7752, 0.5998, 0.7752, 0.5998, 0.9748, 0.4002, 0.9748, 0.4002, 0.9748, 0.4002, 0.7752, 0.4002, 0.7752, 0.4002, 0.9748, 0.5998, 0.9748, 0.4002, 0.9748, 0.4002, 0.9748, 0.5998, 0.9748, 0.5998, 0.7752, 0.5998, 0.9748, 0.5998, 0.9748, 0.5998, 0.7752, 0.375, 0.0, 0.625, 0.0, 0.625, 0.25, 0.375, 0.25, 0.375, 0.25, 0.625, 0.25, 0.625, 0.5, 0.375, 0.5, 0.625, 0.75, 0.375, 0.75, 0.375, 0.75, 0.625, 0.75, 0.3938, 0.9813, 0.3938, 0.7688, 0.3938, 0.7688, 0.3938, 0.9813, 0.125, 0.5, 0.375, 0.5, 0.375, 0.75, 0.125, 0.75, 0.625, 0.5, 0.875, 0.5, 0.875, 0.75, 0.625, 0.75, 0.375, 0.5, 0.625, 0.5, 0.625, 0.75, 0.375, 0.75, 0.375, 0.75, 0.375, 0.5, 0.375, 0.5, 0.375, 0.75, 0.625, 0.5, 0.625, 0.75, 0.625, 0.75, 0.625, 0.5, 0.375, 0.5, 0.625, 0.5, 0.625, 0.5, 0.375, 0.5, 0.3938, 0.9813, 0.6063, 0.9813, 0.625, 1.0, 0.375, 1.0, 0.6063, 0.7688, 0.3938, 0.7688, 0.375, 0.75, 0.625, 0.75, 0.3938, 0.7688, 0.3938, 0.9813, 0.375, 1.0, 0.375, 0.75, 0.6063, 0.9813, 0.6063, 0.7688, 0.625, 0.75, 0.625, 1.0, 0.3938, 0.7688, 0.6063, 0.7688, 0.6063, 0.9813, 0.3938, 0.9813, 0.6063, 0.9813, 0.3938, 0.9813, 0.3938, 0.9813, 0.6063, 0.9813, 0.6063, 0.7688, 0.6063, 0.9813, 0.6063, 0.9813, 0.6063, 0.7688, 0.3938, 0.7688, 0.6063, 0.7688, 0.6063, 0.7688, 0.3938, 0.7688])
me_cubo_046.materials.append(mat_materiais_002)
me_cubo_046.use_remesh_fix_poles = True
me_cubo_046.use_remesh_preserve_attributes = False
me_cubo_046.use_mirror_vertex_groups = False
me_cubo_046.update()
me_cubo_028 = bpy.data.meshes.new('Cubo.028')
me_cubo_028.from_pydata([(-1.0, -1.0, -1.0), (-1.0, -1.0, 1.0), (-1.0, 1.0, -1.0), (-1.0, 1.0, 1.0), (1.0, -1.0, -1.0), (1.0, -1.0, 1.0), (1.0, 1.0, -1.0), (1.0, 1.0, 1.0), (-1.0, 61.48, -1.0), (-1.0, 61.48, 1.0), (-1.0, 63.48, -1.0), (-1.0, 63.48, 1.0), (1.0, 61.48, -1.0), (1.0, 61.48, 1.0), (1.0, 63.48, -1.0), (1.0, 63.48, 1.0)], [], [(0, 1, 3, 2), (2, 3, 7, 6), (6, 7, 5, 4), (4, 5, 1, 0), (2, 6, 4, 0), (7, 3, 1, 5), (8, 9, 11, 10), (10, 11, 15, 14), (14, 15, 13, 12), (12, 13, 9, 8), (10, 14, 12, 8), (15, 11, 9, 13)])
_uv = me_cubo_028.uv_layers.new(name='Mapa UV')
_uv.uv.foreach_set('vector', [0.375, 0.0, 0.625, 0.0, 0.625, 0.25, 0.375, 0.25, 0.375, 0.25, 0.625, 0.25, 0.625, 0.5, 0.375, 0.5, 0.375, 0.5, 0.625, 0.5, 0.625, 0.75, 0.375, 0.75, 0.375, 0.75, 0.625, 0.75, 0.625, 1.0, 0.375, 1.0, 0.125, 0.5, 0.375, 0.5, 0.375, 0.75, 0.125, 0.75, 0.625, 0.5, 0.875, 0.5, 0.875, 0.75, 0.625, 0.75, 0.375, 0.0, 0.625, 0.0, 0.625, 0.25, 0.375, 0.25, 0.375, 0.25, 0.625, 0.25, 0.625, 0.5, 0.375, 0.5, 0.375, 0.5, 0.625, 0.5, 0.625, 0.75, 0.375, 0.75, 0.375, 0.75, 0.625, 0.75, 0.625, 1.0, 0.375, 1.0, 0.125, 0.5, 0.375, 0.5, 0.375, 0.75, 0.125, 0.75, 0.625, 0.5, 0.875, 0.5, 0.875, 0.75, 0.625, 0.75])
me_cubo_028.materials.append(mat_materiais_001)
me_cubo_028.use_remesh_fix_poles = True
me_cubo_028.use_remesh_preserve_attributes = False
me_cubo_028.use_mirror_vertex_groups = False
me_cubo_028.update()
me_cubo_032 = bpy.data.meshes.new('Cubo.032')
me_cubo_032.from_pydata([(-1.0, -1.0, -1.0), (-1.0, -1.0, 1.0), (-1.0, 1.0, -1.0), (-1.0, 1.0, 1.0), (1.0, -1.0, -1.0), (1.0, -1.0, 1.0), (1.0, 1.0, -1.0), (1.0, 1.0, 1.0), (-1.0, 61.48, -1.0), (-1.0, 61.48, 1.0), (-1.0, 63.48, -1.0), (-1.0, 63.48, 1.0), (1.0, 61.48, -1.0), (1.0, 61.48, 1.0), (1.0, 63.48, -1.0), (1.0, 63.48, 1.0)], [], [(0, 1, 3, 2), (2, 3, 7, 6), (6, 7, 5, 4), (4, 5, 1, 0), (2, 6, 4, 0), (7, 3, 1, 5), (8, 9, 11, 10), (10, 11, 15, 14), (14, 15, 13, 12), (12, 13, 9, 8), (10, 14, 12, 8), (15, 11, 9, 13)])
_uv = me_cubo_032.uv_layers.new(name='Mapa UV')
_uv.uv.foreach_set('vector', [0.375, 0.0, 0.625, 0.0, 0.625, 0.25, 0.375, 0.25, 0.375, 0.25, 0.625, 0.25, 0.625, 0.5, 0.375, 0.5, 0.375, 0.5, 0.625, 0.5, 0.625, 0.75, 0.375, 0.75, 0.375, 0.75, 0.625, 0.75, 0.625, 1.0, 0.375, 1.0, 0.125, 0.5, 0.375, 0.5, 0.375, 0.75, 0.125, 0.75, 0.625, 0.5, 0.875, 0.5, 0.875, 0.75, 0.625, 0.75, 0.375, 0.0, 0.625, 0.0, 0.625, 0.25, 0.375, 0.25, 0.375, 0.25, 0.625, 0.25, 0.625, 0.5, 0.375, 0.5, 0.375, 0.5, 0.625, 0.5, 0.625, 0.75, 0.375, 0.75, 0.375, 0.75, 0.625, 0.75, 0.625, 1.0, 0.375, 1.0, 0.125, 0.5, 0.375, 0.5, 0.375, 0.75, 0.125, 0.75, 0.625, 0.5, 0.875, 0.5, 0.875, 0.75, 0.625, 0.75])
me_cubo_032.materials.append(mat_materiais_001)
me_cubo_032.use_remesh_fix_poles = True
me_cubo_032.use_remesh_preserve_attributes = False
me_cubo_032.use_mirror_vertex_groups = False
me_cubo_032.update()
me_cilindro_011 = bpy.data.meshes.new('Cilindro.011')
me_cilindro_011.from_pydata([(2.204e-08, 0.331, -1.0), (0.0, 0.45, 1.0), (0.1655, 0.2866, -1.0), (0.225, 0.3897, 1.0), (0.2866, 0.1655, -1.0), (0.3897, 0.225, 1.0), (0.331, -1.232e-08, -1.0), (0.45, -1.967e-08, 1.0), (0.2866, -0.1655, -1.0), (0.3897, -0.225, 1.0), (0.1655, -0.2866, -1.0), (0.225, -0.3897, 1.0), (5.877e-08, -0.331, -1.0), (6.795e-08, -0.45, 1.0), (-0.1655, -0.2866, -1.0), (-0.225, -0.3897, 1.0), (-0.2866, -0.1655, -1.0), (-0.3897, -0.225, 1.0), (-0.331, -1.541e-07, -1.0), (-0.45, -2.092e-07, 1.0), (-0.2866, 0.1655, -1.0), (-0.3897, 0.225, 1.0), (-0.1655, 0.2866, -1.0), (-0.225, 0.3897, 1.0), (0.0, 0.45, -1.0), (0.225, 0.3897, -1.0), (0.3897, 0.225, -1.0), (0.45, -1.967e-08, -1.0), (0.3897, -0.225, -1.0), (0.225, -0.3897, -1.0), (6.795e-08, -0.45, -1.0), (-0.225, -0.3897, -1.0), (-0.3897, -0.225, -1.0), (-0.45, -2.092e-07, -1.0), (-0.3897, 0.225, -1.0), (-0.225, 0.3897, -1.0), (3.364e-08, 0.08027, -0.115), (0.04014, 0.06952, -0.115), (0.06952, 0.04014, -0.115), (0.08027, -1.619e-08, -0.115), (0.06952, -0.04014, -0.115), (0.04014, -0.06952, -0.115), (5.103e-08, -0.08027, -0.115), (-0.04014, -0.06952, -0.115), (-0.06952, -0.04014, -0.115), (-0.08027, -1.876e-08, -0.115), (-0.06952, 0.04014, -0.115), (-0.04014, 0.06952, -0.115), (2.204e-08, 0.331, -0.115), (0.1655, 0.2866, -0.115), (0.2866, 0.1655, -0.115), (0.331, -1.232e-08, -0.115), (0.2866, -0.1655, -0.115), (0.1655, -0.2866, -0.115), (5.877e-08, -0.331, -0.115), (-0.1655, -0.2866, -0.115), (-0.2866, -0.1655, -0.115), (-0.331, -1.541e-07, -0.115), (-0.2866, 0.1655, -0.115), (-0.1655, 0.2866, -0.115), (0.1655, 0.2866, -0.7566), (0.2866, 0.1655, -0.7566), (0.331, -1.264e-08, -0.7566), (0.2866, -0.1655, -0.7566), (0.1655, -0.2866, -0.7566), (5.907e-08, -0.331, -0.7566), (-0.1655, -0.2866, -0.7566), (-0.2866, -0.1655, -0.7566), (-0.331, -1.544e-07, -0.7566), (-0.2866, 0.1655, -0.7566), (-0.1655, 0.2866, -0.7566), (2.233e-08, 0.331, -0.7566), (3.394e-08, 0.08027, -0.7566), (0.04014, 0.06952, -0.7566), (0.06952, 0.04014, -0.7566), (0.08027, -1.651e-08, -0.7566), (0.06952, -0.04014, -0.7566), (0.04014, -0.06952, -0.7566), (5.133e-08, -0.08027, -0.7566), (-0.04014, -0.06952, -0.7566), (-0.06952, -0.04014, -0.7566), (-0.08027, -1.908e-08, -0.7566), (-0.06952, 0.04014, -0.7566), (-0.04014, 0.06952, -0.7566), (-6.782e-07, 0.331, 9.53), (-5.41e-07, 0.45, 7.53), (-0.1655, 0.2866, 9.53), (-0.225, 0.3897, 7.53), (-0.2866, 0.1655, 9.53), (-0.3897, 0.225, 7.53), (-0.331, -1.232e-08, 9.53), (-0.45, -1.967e-08, 7.53), (-0.2866, -0.1655, 9.53), (-0.3897, -0.225, 7.53), (-0.1655, -0.2866, 9.53), (-0.225, -0.3897, 7.53), (-7.149e-07, -0.331, 9.53), (-6.09e-07, -0.45, 7.53), (0.1655, -0.2866, 9.53), (0.225, -0.3897, 7.53), (0.2866, -0.1655, 9.53), (0.3897, -0.225, 7.53), (0.331, -1.541e-07, 9.53), (0.45, -2.092e-07, 7.53), (0.2866, 0.1655, 9.53), (0.3897, 0.225, 7.53), (0.1655, 0.2866, 9.53), (0.225, 0.3897, 7.53), (-6.561e-07, 0.45, 9.53), (-0.225, 0.3897, 9.53), (-0.3897, 0.225, 9.53), (-0.45, -1.967e-08, 9.53), (-0.3897, -0.225, 9.53), (-0.225, -0.3897, 9.53), (-7.241e-07, -0.45, 9.53), (0.225, -0.3897, 9.53), (0.3897, -0.225, 9.53), (0.45, -2.092e-07, 9.53), (0.3897, 0.225, 9.53), (0.225, 0.3897, 9.53), (-6.388e-07, 0.08027, 8.645), (-0.04014, 0.06952, 8.645), (-0.06952, 0.04014, 8.645), (-0.08027, -1.619e-08, 8.645), (-0.06952, -0.04014, 8.645), (-0.04014, -0.06952, 8.645), (-6.562e-07, -0.08027, 8.645), (0.04014, -0.06952, 8.645), (0.06952, -0.04014, 8.645), (0.08027, -1.876e-08, 8.645), (0.06952, 0.04014, 8.645), (0.04014, 0.06952, 8.645), (-6.272e-07, 0.331, 8.645), (-0.1655, 0.2866, 8.645), (-0.2866, 0.1655, 8.645), (-0.331, -1.232e-08, 8.645), (-0.2866, -0.1655, 8.645), (-0.1655, -0.2866, 8.645), (-6.64e-07, -0.331, 8.645), (0.1655, -0.2866, 8.645), (0.2866, -0.1655, 8.645), (0.331, -1.541e-07, 8.645), (0.2866, 0.1655, 8.645), (0.1655, 0.2866, 8.645), (-0.1655, 0.2866, 9.287), (-0.2866, 0.1655, 9.287), (-0.331, -1.264e-08, 9.287), (-0.2866, -0.1655, 9.287), (-0.1655, -0.2866, 9.287), (-7.012e-07, -0.331, 9.287), (0.1655, -0.2866, 9.287), (0.2866, -0.1655, 9.287), (0.331, -1.544e-07, 9.287), (0.2866, 0.1655, 9.287), (0.1655, 0.2866, 9.287), (-6.645e-07, 0.331, 9.287), (-6.761e-07, 0.08027, 9.287), (-0.04014, 0.06952, 9.287), (-0.06952, 0.04014, 9.287), (-0.08027, -1.651e-08, 9.287), (-0.06952, -0.04014, 9.287), (-0.04014, -0.06952, 9.287), (-6.935e-07, -0.08027, 9.287), (0.04014, -0.06952, 9.287), (0.06952, -0.04014, 9.287), (0.08027, -1.908e-08, 9.287), (0.06952, 0.04014, 9.287), (0.04014, 0.06952, 9.287)], [], [(24, 1, 3, 25), (25, 3, 5, 26), (26, 5, 7, 27), (27, 7, 9, 28), (28, 9, 11, 29), (29, 11, 13, 30), (30, 13, 15, 31), (31, 15, 17, 32), (32, 17, 19, 33), (33, 19, 21, 34), (3, 1, 23, 21, 19, 17, 15, 13, 11, 9, 7, 5), (34, 21, 23, 35), (35, 23, 1, 24), (2, 4, 50, 49), (2, 0, 24, 25), (4, 2, 25, 26), (6, 4, 26, 27), (8, 6, 27, 28), (10, 8, 28, 29), (12, 10, 29, 30), (14, 12, 30, 31), (16, 14, 31, 32), (18, 16, 32, 33), (20, 18, 33, 34), (22, 20, 34, 35), (0, 22, 35, 24), (56, 44, 80, 67), (16, 18, 57, 56), (10, 12, 54, 53), (4, 6, 51, 50), (18, 20, 58, 57), (12, 14, 55, 54), (6, 8, 52, 51), (20, 22, 59, 58), (0, 2, 49, 48), (14, 16, 56, 55), (8, 10, 53, 52), (22, 0, 48, 59), (37, 36, 48, 49), (37, 49, 60, 73), (39, 38, 50, 51), (43, 55, 66, 79), (41, 40, 52, 53), (40, 41, 77, 76), (43, 42, 54, 55), (53, 54, 65, 64), (45, 44, 56, 57), (54, 42, 78, 65), (47, 46, 58, 59), (46, 47, 83, 82), (72, 73, 74, 75, 76, 77, 78, 79, 80, 81, 82, 83), (74, 73, 60, 61), (76, 75, 62, 63), (78, 77, 64, 65), (80, 79, 66, 67), (82, 81, 68, 69), (72, 83, 70, 71), (55, 56, 67, 66), (48, 36, 72, 71), (42, 43, 79, 78), (45, 57, 68, 81), (50, 38, 74, 61), (49, 50, 61, 60), (58, 46, 82, 69), (57, 58, 69, 68), (36, 37, 73, 72), (39, 51, 62, 75), (44, 45, 81, 80), (47, 59, 70, 83), (52, 40, 76, 63), (51, 52, 63, 62), (59, 48, 71, 70), (38, 39, 75, 74), (41, 53, 64, 77), (108, 85, 87, 109), (109, 87, 89, 110), (110, 89, 91, 111), (111, 91, 93, 112), (112, 93, 95, 113), (113, 95, 97, 114), (114, 97, 99, 115), (115, 99, 101, 116), (116, 101, 103, 117), (117, 103, 105, 118), (87, 85, 107, 105, 103, 101, 99, 97, 95, 93, 91, 89), (118, 105, 107, 119), (119, 107, 85, 108), (86, 88, 134, 133), (86, 84, 108, 109), (88, 86, 109, 110), (90, 88, 110, 111), (92, 90, 111, 112), (94, 92, 112, 113), (96, 94, 113, 114), (98, 96, 114, 115), (100, 98, 115, 116), (102, 100, 116, 117), (104, 102, 117, 118), (106, 104, 118, 119), (84, 106, 119, 108), (140, 128, 164, 151), (100, 102, 141, 140), (94, 96, 138, 137), (88, 90, 135, 134), (102, 104, 142, 141), (96, 98, 139, 138), (90, 92, 136, 135), (104, 106, 143, 142), (84, 86, 133, 132), (98, 100, 140, 139), (92, 94, 137, 136), (106, 84, 132, 143), (121, 120, 132, 133), (121, 133, 144, 157), (123, 122, 134, 135), (127, 139, 150, 163), (125, 124, 136, 137), (124, 125, 161, 160), (127, 126, 138, 139), (137, 138, 149, 148), (129, 128, 140, 141), (138, 126, 162, 149), (131, 130, 142, 143), (130, 131, 167, 166), (156, 157, 158, 159, 160, 161, 162, 163, 164, 165, 166, 167), (158, 157, 144, 145), (160, 159, 146, 147), (162, 161, 148, 149), (164, 163, 150, 151), (166, 165, 152, 153), (156, 167, 154, 155), (139, 140, 151, 150), (132, 120, 156, 155), (126, 127, 163, 162), (129, 141, 152, 165), (134, 122, 158, 145), (133, 134, 145, 144), (142, 130, 166, 153), (141, 142, 153, 152), (120, 121, 157, 156), (123, 135, 146, 159), (128, 129, 165, 164), (131, 143, 154, 167), (136, 124, 160, 147), (135, 136, 147, 146), (143, 132, 155, 154), (122, 123, 159, 158), (125, 137, 148, 161)])
me_cilindro_011.polygons.foreach_set('material_index', [0, 0, 0, 0, 0, 0, 0, 0, 0, 0, 0, 0, 0, 0, 0, 0, 0, 0, 0, 0, 0, 0, 0, 0, 0, 0, 1, 0, 0, 0, 0, 0, 0, 0, 0, 0, 0, 0, 0, 1, 0, 1, 0, 1, 0, 1, 0, 1, 0, 1, 1, 1, 1, 1, 1, 1, 1, 1, 1, 1, 1, 1, 1, 1, 1, 1, 1, 1, 1, 1, 1, 1, 1, 1, 0, 0, 0, 0, 0, 0, 0, 0, 0, 0, 0, 0, 0, 0, 0, 0, 0, 0, 0, 0, 0, 0, 0, 0, 0, 0, 1, 0, 0, 0, 0, 0, 0, 0, 0, 0, 0, 0, 0, 1, 0, 1, 0, 1, 0, 1, 0, 1, 0, 1, 1, 1, 1, 1, 1, 1, 1, 1, 1, 1, 1, 1, 1, 1, 1, 1, 1, 1, 1, 1, 1, 1, 1, 1])
_uv = me_cilindro_011.uv_layers.new(name='Mapa UV')
_uv.uv.foreach_set('vector', [1.0, 0.5, 1.0, 1.0, 0.9167, 1.0, 0.9167, 0.5, 0.9167, 0.5, 0.9167, 1.0, 0.8333, 1.0, 0.8333, 0.5, 0.8333, 0.5, 0.8333, 1.0, 0.75, 1.0, 0.75, 0.5, 0.75, 0.5, 0.75, 1.0, 0.6667, 1.0, 0.6667, 0.5, 0.6667, 0.5, 0.6667, 1.0, 0.5833, 1.0, 0.5833, 0.5, 0.5833, 0.5, 0.5833, 1.0, 0.5, 1.0, 0.5, 0.5, 0.5, 0.5, 0.5, 1.0, 0.4167, 1.0, 0.4167, 0.5, 0.4167, 0.5, 0.4167, 1.0, 0.3333, 1.0, 0.3333, 0.5, 0.3333, 0.5, 0.3333, 1.0, 0.25, 1.0, 0.25, 0.5, 0.25, 0.5, 0.25, 1.0, 0.1667, 1.0, 0.1667, 0.5, 0.37, 0.4578, 0.25, 0.49, 0.13, 0.4578, 0.04215, 0.37, 0.01, 0.25, 0.04215, 0.13, 0.13, 0.04215, 0.25, 0.01, 0.37, 0.04215, 0.4578, 0.13, 0.49, 0.25, 0.4578, 0.37, 0.1667, 0.5, 0.1667, 1.0, 0.08333, 1.0, 0.08333, 0.5, 0.08333, 0.5, 0.08333, 1.0, 7.451e-08, 1.0, 7.451e-08, 0.5, 0.8383, 0.4029, 0.9029, 0.3383, 0.9029, 0.3383, 0.8383, 0.4029, 0.8383, 0.4029, 0.75, 0.4265, 0.75, 0.49, 0.87, 0.4578, 0.9029, 0.3383, 0.8383, 0.4029, 0.87, 0.4578, 0.9578, 0.37, 0.9265, 0.25, 0.9029, 0.3383, 0.9578, 0.37, 0.99, 0.25, 0.9029, 0.1617, 0.9265, 0.25, 0.99, 0.25, 0.9578, 0.13, 0.8383, 0.09713, 0.9029, 0.1617, 0.9578, 0.13, 0.87, 0.04215, 0.75, 0.07349, 0.8383, 0.09713, 0.87, 0.04215, 0.75, 0.01, 0.6617, 0.09713, 0.75, 0.07349, 0.75, 0.01, 0.63, 0.04215, 0.5971, 0.1617, 0.6617, 0.09713, 0.63, 0.04215, 0.5422, 0.13, 0.5735, 0.25, 0.5971, 0.1617, 0.5422, 0.13, 0.51, 0.25, 0.5971, 0.3383, 0.5735, 0.25, 0.51, 0.25, 0.5422, 0.37, 0.6617, 0.4029, 0.5971, 0.3383, 0.5422, 0.37, 0.63, 0.4578, 0.75, 0.4265, 0.6617, 0.4029, 0.63, 0.4578, 0.75, 0.49, 0.5971, 0.1617, 0.7129, 0.2286, 0.7129, 0.2286, 0.5971, 0.1617, 0.5971, 0.1617, 0.5735, 0.25, 0.5735, 0.25, 0.5971, 0.1617, 0.8383, 0.09713, 0.75, 0.07349, 0.75, 0.07349, 0.8383, 0.09713, 0.9029, 0.3383, 0.9265, 0.25, 0.9265, 0.25, 0.9029, 0.3383, 0.5735, 0.25, 0.5971, 0.3383, 0.5971, 0.3383, 0.5735, 0.25, 0.75, 0.07349, 0.6617, 0.09713, 0.6617, 0.09713, 0.75, 0.07349, 0.9265, 0.25, 0.9029, 0.1617, 0.9029, 0.1617, 0.9265, 0.25, 0.5971, 0.3383, 0.6617, 0.4029, 0.6617, 0.4029, 0.5971, 0.3383, 0.75, 0.4265, 0.8383, 0.4029, 0.8383, 0.4029, 0.75, 0.4265, 0.6617, 0.09713, 0.5971, 0.1617, 0.5971, 0.1617, 0.6617, 0.09713, 0.9029, 0.1617, 0.8383, 0.09713, 0.8383, 0.09713, 0.9029, 0.1617, 0.6617, 0.4029, 0.75, 0.4265, 0.75, 0.4265, 0.6617, 0.4029, 0.7714, 0.2871, 0.75, 0.2928, 0.75, 0.4265, 0.8383, 0.4029, 0.7714, 0.2871, 0.8383, 0.4029, 0.8383, 0.4029, 0.7714, 0.2871, 0.7928, 0.25, 0.7871, 0.2714, 0.9029, 0.3383, 0.9265, 0.25, 0.7286, 0.2129, 0.6617, 0.09713, 0.6617, 0.09713, 0.7286, 0.2129, 0.7714, 0.2129, 0.7871, 0.2286, 0.9029, 0.1617, 0.8383, 0.09713, 0.7871, 0.2286, 0.7714, 0.2129, 0.7714, 0.2129, 0.7871, 0.2286, 0.7286, 0.2129, 0.75, 0.2072, 0.75, 0.07349, 0.6617, 0.09713, 0.8383, 0.09713, 0.75, 0.07349, 0.75, 0.07349, 0.8383, 0.09713, 0.7072, 0.25, 0.7129, 0.2286, 0.5971, 0.1617, 0.5735, 0.25, 0.75, 0.07349, 0.75, 0.2072, 0.75, 0.2072, 0.75, 0.07349, 0.7286, 0.2871, 0.7129, 0.2714, 0.5971, 0.3383, 0.6617, 0.4029, 0.7129, 0.2714, 0.7286, 0.2871, 0.7286, 0.2871, 0.7129, 0.2714, 0.75, 0.2928, 0.7714, 0.2871, 0.7871, 0.2714, 0.7928, 0.25, 0.7871, 0.2286, 0.7714, 0.2129, 0.75, 0.2072, 0.7286, 0.2129, 0.7129, 0.2286, 0.7072, 0.25, 0.7129, 0.2714, 0.7286, 0.2871, 0.7871, 0.2714, 0.7714, 0.2871, 0.8383, 0.4029, 0.9029, 0.3383, 0.7871, 0.2286, 0.7928, 0.25, 0.9265, 0.25, 0.9029, 0.1617, 0.75, 0.2072, 0.7714, 0.2129, 0.8383, 0.09713, 0.75, 0.07349, 0.7129, 0.2286, 0.7286, 0.2129, 0.6617, 0.09713, 0.5971, 0.1617, 0.7129, 0.2714, 0.7072, 0.25, 0.5735, 0.25, 0.5971, 0.3383, 0.75, 0.2928, 0.7286, 0.2871, 0.6617, 0.4029, 0.75, 0.4265, 0.6617, 0.09713, 0.5971, 0.1617, 0.5971, 0.1617, 0.6617, 0.09713, 0.75, 0.4265, 0.75, 0.2928, 0.75, 0.2928, 0.75, 0.4265, 0.75, 0.2072, 0.7286, 0.2129, 0.7286, 0.2129, 0.75, 0.2072, 0.7072, 0.25, 0.5735, 0.25, 0.5735, 0.25, 0.7072, 0.25, 0.9029, 0.3383, 0.7871, 0.2714, 0.7871, 0.2714, 0.9029, 0.3383, 0.8383, 0.4029, 0.9029, 0.3383, 0.9029, 0.3383, 0.8383, 0.4029, 0.5971, 0.3383, 0.7129, 0.2714, 0.7129, 0.2714, 0.5971, 0.3383, 0.5735, 0.25, 0.5971, 0.3383, 0.5971, 0.3383, 0.5735, 0.25, 0.75, 0.2928, 0.7714, 0.2871, 0.7714, 0.2871, 0.75, 0.2928, 0.7928, 0.25, 0.9265, 0.25, 0.9265, 0.25, 0.7928, 0.25, 0.7129, 0.2286, 0.7072, 0.25, 0.7072, 0.25, 0.7129, 0.2286, 0.7286, 0.2871, 0.6617, 0.4029, 0.6617, 0.4029, 0.7286, 0.2871, 0.9029, 0.1617, 0.7871, 0.2286, 0.7871, 0.2286, 0.9029, 0.1617, 0.9265, 0.25, 0.9029, 0.1617, 0.9029, 0.1617, 0.9265, 0.25, 0.6617, 0.4029, 0.75, 0.4265, 0.75, 0.4265, 0.6617, 0.4029, 0.7871, 0.2714, 0.7928, 0.25, 0.7928, 0.25, 0.7871, 0.2714, 0.7714, 0.2129, 0.8383, 0.09713, 0.8383, 0.09713, 0.7714, 0.2129, 1.0, 0.5, 1.0, 1.0, 0.9167, 1.0, 0.9167, 0.5, 0.9167, 0.5, 0.9167, 1.0, 0.8333, 1.0, 0.8333, 0.5, 0.8333, 0.5, 0.8333, 1.0, 0.75, 1.0, 0.75, 0.5, 0.75, 0.5, 0.75, 1.0, 0.6667, 1.0, 0.6667, 0.5, 0.6667, 0.5, 0.6667, 1.0, 0.5833, 1.0, 0.5833, 0.5, 0.5833, 0.5, 0.5833, 1.0, 0.5, 1.0, 0.5, 0.5, 0.5, 0.5, 0.5, 1.0, 0.4167, 1.0, 0.4167, 0.5, 0.4167, 0.5, 0.4167, 1.0, 0.3333, 1.0, 0.3333, 0.5, 0.3333, 0.5, 0.3333, 1.0, 0.25, 1.0, 0.25, 0.5, 0.25, 0.5, 0.25, 1.0, 0.1667, 1.0, 0.1667, 0.5, 0.37, 0.4578, 0.25, 0.49, 0.13, 0.4578, 0.04215, 0.37, 0.01, 0.25, 0.04215, 0.13, 0.13, 0.04215, 0.25, 0.01, 0.37, 0.04215, 0.4578, 0.13, 0.49, 0.25, 0.4578, 0.37, 0.1667, 0.5, 0.1667, 1.0, 0.08333, 1.0, 0.08333, 0.5, 0.08333, 0.5, 0.08333, 1.0, 7.451e-08, 1.0, 7.451e-08, 0.5, 0.8383, 0.4029, 0.9029, 0.3383, 0.9029, 0.3383, 0.8383, 0.4029, 0.8383, 0.4029, 0.75, 0.4265, 0.75, 0.49, 0.87, 0.4578, 0.9029, 0.3383, 0.8383, 0.4029, 0.87, 0.4578, 0.9578, 0.37, 0.9265, 0.25, 0.9029, 0.3383, 0.9578, 0.37, 0.99, 0.25, 0.9029, 0.1617, 0.9265, 0.25, 0.99, 0.25, 0.9578, 0.13, 0.8383, 0.09713, 0.9029, 0.1617, 0.9578, 0.13, 0.87, 0.04215, 0.75, 0.07349, 0.8383, 0.09713, 0.87, 0.04215, 0.75, 0.01, 0.6617, 0.09713, 0.75, 0.07349, 0.75, 0.01, 0.63, 0.04215, 0.5971, 0.1617, 0.6617, 0.09713, 0.63, 0.04215, 0.5422, 0.13, 0.5735, 0.25, 0.5971, 0.1617, 0.5422, 0.13, 0.51, 0.25, 0.5971, 0.3383, 0.5735, 0.25, 0.51, 0.25, 0.5422, 0.37, 0.6617, 0.4029, 0.5971, 0.3383, 0.5422, 0.37, 0.63, 0.4578, 0.75, 0.4265, 0.6617, 0.4029, 0.63, 0.4578, 0.75, 0.49, 0.5971, 0.1617, 0.7129, 0.2286, 0.7129, 0.2286, 0.5971, 0.1617, 0.5971, 0.1617, 0.5735, 0.25, 0.5735, 0.25, 0.5971, 0.1617, 0.8383, 0.09713, 0.75, 0.07349, 0.75, 0.07349, 0.8383, 0.09713, 0.9029, 0.3383, 0.9265, 0.25, 0.9265, 0.25, 0.9029, 0.3383, 0.5735, 0.25, 0.5971, 0.3383, 0.5971, 0.3383, 0.5735, 0.25, 0.75, 0.07349, 0.6617, 0.09713, 0.6617, 0.09713, 0.75, 0.07349, 0.9265, 0.25, 0.9029, 0.1617, 0.9029, 0.1617, 0.9265, 0.25, 0.5971, 0.3383, 0.6617, 0.4029, 0.6617, 0.4029, 0.5971, 0.3383, 0.75, 0.4265, 0.8383, 0.4029, 0.8383, 0.4029, 0.75, 0.4265, 0.6617, 0.09713, 0.5971, 0.1617, 0.5971, 0.1617, 0.6617, 0.09713, 0.9029, 0.1617, 0.8383, 0.09713, 0.8383, 0.09713, 0.9029, 0.1617, 0.6617, 0.4029, 0.75, 0.4265, 0.75, 0.4265, 0.6617, 0.4029, 0.7714, 0.2871, 0.75, 0.2928, 0.75, 0.4265, 0.8383, 0.4029, 0.7714, 0.2871, 0.8383, 0.4029, 0.8383, 0.4029, 0.7714, 0.2871, 0.7928, 0.25, 0.7871, 0.2714, 0.9029, 0.3383, 0.9265, 0.25, 0.7286, 0.2129, 0.6617, 0.09713, 0.6617, 0.09713, 0.7286, 0.2129, 0.7714, 0.2129, 0.7871, 0.2286, 0.9029, 0.1617, 0.8383, 0.09713, 0.7871, 0.2286, 0.7714, 0.2129, 0.7714, 0.2129, 0.7871, 0.2286, 0.7286, 0.2129, 0.75, 0.2072, 0.75, 0.07349, 0.6617, 0.09713, 0.8383, 0.09713, 0.75, 0.07349, 0.75, 0.07349, 0.8383, 0.09713, 0.7072, 0.25, 0.7129, 0.2286, 0.5971, 0.1617, 0.5735, 0.25, 0.75, 0.07349, 0.75, 0.2072, 0.75, 0.2072, 0.75, 0.07349, 0.7286, 0.2871, 0.7129, 0.2714, 0.5971, 0.3383, 0.6617, 0.4029, 0.7129, 0.2714, 0.7286, 0.2871, 0.7286, 0.2871, 0.7129, 0.2714, 0.75, 0.2928, 0.7714, 0.2871, 0.7871, 0.2714, 0.7928, 0.25, 0.7871, 0.2286, 0.7714, 0.2129, 0.75, 0.2072, 0.7286, 0.2129, 0.7129, 0.2286, 0.7072, 0.25, 0.7129, 0.2714, 0.7286, 0.2871, 0.7871, 0.2714, 0.7714, 0.2871, 0.8383, 0.4029, 0.9029, 0.3383, 0.7871, 0.2286, 0.7928, 0.25, 0.9265, 0.25, 0.9029, 0.1617, 0.75, 0.2072, 0.7714, 0.2129, 0.8383, 0.09713, 0.75, 0.07349, 0.7129, 0.2286, 0.7286, 0.2129, 0.6617, 0.09713, 0.5971, 0.1617, 0.7129, 0.2714, 0.7072, 0.25, 0.5735, 0.25, 0.5971, 0.3383, 0.75, 0.2928, 0.7286, 0.2871, 0.6617, 0.4029, 0.75, 0.4265, 0.6617, 0.09713, 0.5971, 0.1617, 0.5971, 0.1617, 0.6617, 0.09713, 0.75, 0.4265, 0.75, 0.2928, 0.75, 0.2928, 0.75, 0.4265, 0.75, 0.2072, 0.7286, 0.2129, 0.7286, 0.2129, 0.75, 0.2072, 0.7072, 0.25, 0.5735, 0.25, 0.5735, 0.25, 0.7072, 0.25, 0.9029, 0.3383, 0.7871, 0.2714, 0.7871, 0.2714, 0.9029, 0.3383, 0.8383, 0.4029, 0.9029, 0.3383, 0.9029, 0.3383, 0.8383, 0.4029, 0.5971, 0.3383, 0.7129, 0.2714, 0.7129, 0.2714, 0.5971, 0.3383, 0.5735, 0.25, 0.5971, 0.3383, 0.5971, 0.3383, 0.5735, 0.25, 0.75, 0.2928, 0.7714, 0.2871, 0.7714, 0.2871, 0.75, 0.2928, 0.7928, 0.25, 0.9265, 0.25, 0.9265, 0.25, 0.7928, 0.25, 0.7129, 0.2286, 0.7072, 0.25, 0.7072, 0.25, 0.7129, 0.2286, 0.7286, 0.2871, 0.6617, 0.4029, 0.6617, 0.4029, 0.7286, 0.2871, 0.9029, 0.1617, 0.7871, 0.2286, 0.7871, 0.2286, 0.9029, 0.1617, 0.9265, 0.25, 0.9029, 0.1617, 0.9029, 0.1617, 0.9265, 0.25, 0.6617, 0.4029, 0.75, 0.4265, 0.75, 0.4265, 0.6617, 0.4029, 0.7871, 0.2714, 0.7928, 0.25, 0.7928, 0.25, 0.7871, 0.2714, 0.7714, 0.2129, 0.8383, 0.09713, 0.8383, 0.09713, 0.7714, 0.2129])
me_cilindro_011.materials.append(mat_roda022)
me_cilindro_011.materials.append(mat_materiais_022)
me_cilindro_011.use_remesh_fix_poles = True
me_cilindro_011.use_remesh_preserve_attributes = False
me_cilindro_011.use_mirror_vertex_groups = False
me_cilindro_011.update()
me_cilindro_015 = bpy.data.meshes.new('Cilindro.015')
me_cilindro_015.from_pydata([(2.204e-08, 0.331, -1.0), (0.0, 0.45, 1.0), (0.1655, 0.2866, -1.0), (0.225, 0.3897, 1.0), (0.2866, 0.1655, -1.0), (0.3897, 0.225, 1.0), (0.331, -1.232e-08, -1.0), (0.45, -1.967e-08, 1.0), (0.2866, -0.1655, -1.0), (0.3897, -0.225, 1.0), (0.1655, -0.2866, -1.0), (0.225, -0.3897, 1.0), (5.877e-08, -0.331, -1.0), (6.795e-08, -0.45, 1.0), (-0.1655, -0.2866, -1.0), (-0.225, -0.3897, 1.0), (-0.2866, -0.1655, -1.0), (-0.3897, -0.225, 1.0), (-0.331, -1.541e-07, -1.0), (-0.45, -2.092e-07, 1.0), (-0.2866, 0.1655, -1.0), (-0.3897, 0.225, 1.0), (-0.1655, 0.2866, -1.0), (-0.225, 0.3897, 1.0), (0.0, 0.45, -1.0), (0.225, 0.3897, -1.0), (0.3897, 0.225, -1.0), (0.45, -1.967e-08, -1.0), (0.3897, -0.225, -1.0), (0.225, -0.3897, -1.0), (6.795e-08, -0.45, -1.0), (-0.225, -0.3897, -1.0), (-0.3897, -0.225, -1.0), (-0.45, -2.092e-07, -1.0), (-0.3897, 0.225, -1.0), (-0.225, 0.3897, -1.0), (3.364e-08, 0.08027, -0.115), (0.04014, 0.06952, -0.115), (0.06952, 0.04014, -0.115), (0.08027, -1.619e-08, -0.115), (0.06952, -0.04014, -0.115), (0.04014, -0.06952, -0.115), (5.103e-08, -0.08027, -0.115), (-0.04014, -0.06952, -0.115), (-0.06952, -0.04014, -0.115), (-0.08027, -1.876e-08, -0.115), (-0.06952, 0.04014, -0.115), (-0.04014, 0.06952, -0.115), (2.204e-08, 0.331, -0.115), (0.1655, 0.2866, -0.115), (0.2866, 0.1655, -0.115), (0.331, -1.232e-08, -0.115), (0.2866, -0.1655, -0.115), (0.1655, -0.2866, -0.115), (5.877e-08, -0.331, -0.115), (-0.1655, -0.2866, -0.115), (-0.2866, -0.1655, -0.115), (-0.331, -1.541e-07, -0.115), (-0.2866, 0.1655, -0.115), (-0.1655, 0.2866, -0.115), (0.1655, 0.2866, -0.7566), (0.2866, 0.1655, -0.7566), (0.331, -1.264e-08, -0.7566), (0.2866, -0.1655, -0.7566), (0.1655, -0.2866, -0.7566), (5.907e-08, -0.331, -0.7566), (-0.1655, -0.2866, -0.7566), (-0.2866, -0.1655, -0.7566), (-0.331, -1.544e-07, -0.7566), (-0.2866, 0.1655, -0.7566), (-0.1655, 0.2866, -0.7566), (2.233e-08, 0.331, -0.7566), (3.394e-08, 0.08027, -0.7566), (0.04014, 0.06952, -0.7566), (0.06952, 0.04014, -0.7566), (0.08027, -1.651e-08, -0.7566), (0.06952, -0.04014, -0.7566), (0.04014, -0.06952, -0.7566), (5.133e-08, -0.08027, -0.7566), (-0.04014, -0.06952, -0.7566), (-0.06952, -0.04014, -0.7566), (-0.08027, -1.908e-08, -0.7566), (-0.06952, 0.04014, -0.7566), (-0.04014, 0.06952, -0.7566), (-6.782e-07, 0.331, 9.53), (-5.41e-07, 0.45, 7.53), (-0.1655, 0.2866, 9.53), (-0.225, 0.3897, 7.53), (-0.2866, 0.1655, 9.53), (-0.3897, 0.225, 7.53), (-0.331, -1.232e-08, 9.53), (-0.45, -1.967e-08, 7.53), (-0.2866, -0.1655, 9.53), (-0.3897, -0.225, 7.53), (-0.1655, -0.2866, 9.53), (-0.225, -0.3897, 7.53), (-7.149e-07, -0.331, 9.53), (-6.09e-07, -0.45, 7.53), (0.1655, -0.2866, 9.53), (0.225, -0.3897, 7.53), (0.2866, -0.1655, 9.53), (0.3897, -0.225, 7.53), (0.331, -1.541e-07, 9.53), (0.45, -2.092e-07, 7.53), (0.2866, 0.1655, 9.53), (0.3897, 0.225, 7.53), (0.1655, 0.2866, 9.53), (0.225, 0.3897, 7.53), (-6.561e-07, 0.45, 9.53), (-0.225, 0.3897, 9.53), (-0.3897, 0.225, 9.53), (-0.45, -1.967e-08, 9.53), (-0.3897, -0.225, 9.53), (-0.225, -0.3897, 9.53), (-7.241e-07, -0.45, 9.53), (0.225, -0.3897, 9.53), (0.3897, -0.225, 9.53), (0.45, -2.092e-07, 9.53), (0.3897, 0.225, 9.53), (0.225, 0.3897, 9.53), (-6.388e-07, 0.08027, 8.645), (-0.04014, 0.06952, 8.645), (-0.06952, 0.04014, 8.645), (-0.08027, -1.619e-08, 8.645), (-0.06952, -0.04014, 8.645), (-0.04014, -0.06952, 8.645), (-6.562e-07, -0.08027, 8.645), (0.04014, -0.06952, 8.645), (0.06952, -0.04014, 8.645), (0.08027, -1.876e-08, 8.645), (0.06952, 0.04014, 8.645), (0.04014, 0.06952, 8.645), (-6.272e-07, 0.331, 8.645), (-0.1655, 0.2866, 8.645), (-0.2866, 0.1655, 8.645), (-0.331, -1.232e-08, 8.645), (-0.2866, -0.1655, 8.645), (-0.1655, -0.2866, 8.645), (-6.64e-07, -0.331, 8.645), (0.1655, -0.2866, 8.645), (0.2866, -0.1655, 8.645), (0.331, -1.541e-07, 8.645), (0.2866, 0.1655, 8.645), (0.1655, 0.2866, 8.645), (-0.1655, 0.2866, 9.287), (-0.2866, 0.1655, 9.287), (-0.331, -1.264e-08, 9.287), (-0.2866, -0.1655, 9.287), (-0.1655, -0.2866, 9.287), (-7.012e-07, -0.331, 9.287), (0.1655, -0.2866, 9.287), (0.2866, -0.1655, 9.287), (0.331, -1.544e-07, 9.287), (0.2866, 0.1655, 9.287), (0.1655, 0.2866, 9.287), (-6.645e-07, 0.331, 9.287), (-6.761e-07, 0.08027, 9.287), (-0.04014, 0.06952, 9.287), (-0.06952, 0.04014, 9.287), (-0.08027, -1.651e-08, 9.287), (-0.06952, -0.04014, 9.287), (-0.04014, -0.06952, 9.287), (-6.935e-07, -0.08027, 9.287), (0.04014, -0.06952, 9.287), (0.06952, -0.04014, 9.287), (0.08027, -1.908e-08, 9.287), (0.06952, 0.04014, 9.287), (0.04014, 0.06952, 9.287)], [], [(24, 1, 3, 25), (25, 3, 5, 26), (26, 5, 7, 27), (27, 7, 9, 28), (28, 9, 11, 29), (29, 11, 13, 30), (30, 13, 15, 31), (31, 15, 17, 32), (32, 17, 19, 33), (33, 19, 21, 34), (3, 1, 23, 21, 19, 17, 15, 13, 11, 9, 7, 5), (34, 21, 23, 35), (35, 23, 1, 24), (2, 4, 50, 49), (2, 0, 24, 25), (4, 2, 25, 26), (6, 4, 26, 27), (8, 6, 27, 28), (10, 8, 28, 29), (12, 10, 29, 30), (14, 12, 30, 31), (16, 14, 31, 32), (18, 16, 32, 33), (20, 18, 33, 34), (22, 20, 34, 35), (0, 22, 35, 24), (56, 44, 80, 67), (16, 18, 57, 56), (10, 12, 54, 53), (4, 6, 51, 50), (18, 20, 58, 57), (12, 14, 55, 54), (6, 8, 52, 51), (20, 22, 59, 58), (0, 2, 49, 48), (14, 16, 56, 55), (8, 10, 53, 52), (22, 0, 48, 59), (37, 36, 48, 49), (37, 49, 60, 73), (39, 38, 50, 51), (43, 55, 66, 79), (41, 40, 52, 53), (40, 41, 77, 76), (43, 42, 54, 55), (53, 54, 65, 64), (45, 44, 56, 57), (54, 42, 78, 65), (47, 46, 58, 59), (46, 47, 83, 82), (72, 73, 74, 75, 76, 77, 78, 79, 80, 81, 82, 83), (74, 73, 60, 61), (76, 75, 62, 63), (78, 77, 64, 65), (80, 79, 66, 67), (82, 81, 68, 69), (72, 83, 70, 71), (55, 56, 67, 66), (48, 36, 72, 71), (42, 43, 79, 78), (45, 57, 68, 81), (50, 38, 74, 61), (49, 50, 61, 60), (58, 46, 82, 69), (57, 58, 69, 68), (36, 37, 73, 72), (39, 51, 62, 75), (44, 45, 81, 80), (47, 59, 70, 83), (52, 40, 76, 63), (51, 52, 63, 62), (59, 48, 71, 70), (38, 39, 75, 74), (41, 53, 64, 77), (108, 85, 87, 109), (109, 87, 89, 110), (110, 89, 91, 111), (111, 91, 93, 112), (112, 93, 95, 113), (113, 95, 97, 114), (114, 97, 99, 115), (115, 99, 101, 116), (116, 101, 103, 117), (117, 103, 105, 118), (87, 85, 107, 105, 103, 101, 99, 97, 95, 93, 91, 89), (118, 105, 107, 119), (119, 107, 85, 108), (86, 88, 134, 133), (86, 84, 108, 109), (88, 86, 109, 110), (90, 88, 110, 111), (92, 90, 111, 112), (94, 92, 112, 113), (96, 94, 113, 114), (98, 96, 114, 115), (100, 98, 115, 116), (102, 100, 116, 117), (104, 102, 117, 118), (106, 104, 118, 119), (84, 106, 119, 108), (140, 128, 164, 151), (100, 102, 141, 140), (94, 96, 138, 137), (88, 90, 135, 134), (102, 104, 142, 141), (96, 98, 139, 138), (90, 92, 136, 135), (104, 106, 143, 142), (84, 86, 133, 132), (98, 100, 140, 139), (92, 94, 137, 136), (106, 84, 132, 143), (121, 120, 132, 133), (121, 133, 144, 157), (123, 122, 134, 135), (127, 139, 150, 163), (125, 124, 136, 137), (124, 125, 161, 160), (127, 126, 138, 139), (137, 138, 149, 148), (129, 128, 140, 141), (138, 126, 162, 149), (131, 130, 142, 143), (130, 131, 167, 166), (156, 157, 158, 159, 160, 161, 162, 163, 164, 165, 166, 167), (158, 157, 144, 145), (160, 159, 146, 147), (162, 161, 148, 149), (164, 163, 150, 151), (166, 165, 152, 153), (156, 167, 154, 155), (139, 140, 151, 150), (132, 120, 156, 155), (126, 127, 163, 162), (129, 141, 152, 165), (134, 122, 158, 145), (133, 134, 145, 144), (142, 130, 166, 153), (141, 142, 153, 152), (120, 121, 157, 156), (123, 135, 146, 159), (128, 129, 165, 164), (131, 143, 154, 167), (136, 124, 160, 147), (135, 136, 147, 146), (143, 132, 155, 154), (122, 123, 159, 158), (125, 137, 148, 161)])
me_cilindro_015.polygons.foreach_set('material_index', [0, 0, 0, 0, 0, 0, 0, 0, 0, 0, 0, 0, 0, 0, 0, 0, 0, 0, 0, 0, 0, 0, 0, 0, 0, 0, 1, 0, 0, 0, 0, 0, 0, 0, 0, 0, 0, 0, 0, 1, 0, 1, 0, 1, 0, 1, 0, 1, 0, 1, 1, 1, 1, 1, 1, 1, 1, 1, 1, 1, 1, 1, 1, 1, 1, 1, 1, 1, 1, 1, 1, 1, 1, 1, 0, 0, 0, 0, 0, 0, 0, 0, 0, 0, 0, 0, 0, 0, 0, 0, 0, 0, 0, 0, 0, 0, 0, 0, 0, 0, 1, 0, 0, 0, 0, 0, 0, 0, 0, 0, 0, 0, 0, 1, 0, 1, 0, 1, 0, 1, 0, 1, 0, 1, 1, 1, 1, 1, 1, 1, 1, 1, 1, 1, 1, 1, 1, 1, 1, 1, 1, 1, 1, 1, 1, 1, 1, 1])
_uv = me_cilindro_015.uv_layers.new(name='Mapa UV')
_uv.uv.foreach_set('vector', [1.0, 0.5, 1.0, 1.0, 0.9167, 1.0, 0.9167, 0.5, 0.9167, 0.5, 0.9167, 1.0, 0.8333, 1.0, 0.8333, 0.5, 0.8333, 0.5, 0.8333, 1.0, 0.75, 1.0, 0.75, 0.5, 0.75, 0.5, 0.75, 1.0, 0.6667, 1.0, 0.6667, 0.5, 0.6667, 0.5, 0.6667, 1.0, 0.5833, 1.0, 0.5833, 0.5, 0.5833, 0.5, 0.5833, 1.0, 0.5, 1.0, 0.5, 0.5, 0.5, 0.5, 0.5, 1.0, 0.4167, 1.0, 0.4167, 0.5, 0.4167, 0.5, 0.4167, 1.0, 0.3333, 1.0, 0.3333, 0.5, 0.3333, 0.5, 0.3333, 1.0, 0.25, 1.0, 0.25, 0.5, 0.25, 0.5, 0.25, 1.0, 0.1667, 1.0, 0.1667, 0.5, 0.37, 0.4578, 0.25, 0.49, 0.13, 0.4578, 0.04215, 0.37, 0.01, 0.25, 0.04215, 0.13, 0.13, 0.04215, 0.25, 0.01, 0.37, 0.04215, 0.4578, 0.13, 0.49, 0.25, 0.4578, 0.37, 0.1667, 0.5, 0.1667, 1.0, 0.08333, 1.0, 0.08333, 0.5, 0.08333, 0.5, 0.08333, 1.0, 7.451e-08, 1.0, 7.451e-08, 0.5, 0.8383, 0.4029, 0.9029, 0.3383, 0.9029, 0.3383, 0.8383, 0.4029, 0.8383, 0.4029, 0.75, 0.4265, 0.75, 0.49, 0.87, 0.4578, 0.9029, 0.3383, 0.8383, 0.4029, 0.87, 0.4578, 0.9578, 0.37, 0.9265, 0.25, 0.9029, 0.3383, 0.9578, 0.37, 0.99, 0.25, 0.9029, 0.1617, 0.9265, 0.25, 0.99, 0.25, 0.9578, 0.13, 0.8383, 0.09713, 0.9029, 0.1617, 0.9578, 0.13, 0.87, 0.04215, 0.75, 0.07349, 0.8383, 0.09713, 0.87, 0.04215, 0.75, 0.01, 0.6617, 0.09713, 0.75, 0.07349, 0.75, 0.01, 0.63, 0.04215, 0.5971, 0.1617, 0.6617, 0.09713, 0.63, 0.04215, 0.5422, 0.13, 0.5735, 0.25, 0.5971, 0.1617, 0.5422, 0.13, 0.51, 0.25, 0.5971, 0.3383, 0.5735, 0.25, 0.51, 0.25, 0.5422, 0.37, 0.6617, 0.4029, 0.5971, 0.3383, 0.5422, 0.37, 0.63, 0.4578, 0.75, 0.4265, 0.6617, 0.4029, 0.63, 0.4578, 0.75, 0.49, 0.5971, 0.1617, 0.7129, 0.2286, 0.7129, 0.2286, 0.5971, 0.1617, 0.5971, 0.1617, 0.5735, 0.25, 0.5735, 0.25, 0.5971, 0.1617, 0.8383, 0.09713, 0.75, 0.07349, 0.75, 0.07349, 0.8383, 0.09713, 0.9029, 0.3383, 0.9265, 0.25, 0.9265, 0.25, 0.9029, 0.3383, 0.5735, 0.25, 0.5971, 0.3383, 0.5971, 0.3383, 0.5735, 0.25, 0.75, 0.07349, 0.6617, 0.09713, 0.6617, 0.09713, 0.75, 0.07349, 0.9265, 0.25, 0.9029, 0.1617, 0.9029, 0.1617, 0.9265, 0.25, 0.5971, 0.3383, 0.6617, 0.4029, 0.6617, 0.4029, 0.5971, 0.3383, 0.75, 0.4265, 0.8383, 0.4029, 0.8383, 0.4029, 0.75, 0.4265, 0.6617, 0.09713, 0.5971, 0.1617, 0.5971, 0.1617, 0.6617, 0.09713, 0.9029, 0.1617, 0.8383, 0.09713, 0.8383, 0.09713, 0.9029, 0.1617, 0.6617, 0.4029, 0.75, 0.4265, 0.75, 0.4265, 0.6617, 0.4029, 0.7714, 0.2871, 0.75, 0.2928, 0.75, 0.4265, 0.8383, 0.4029, 0.7714, 0.2871, 0.8383, 0.4029, 0.8383, 0.4029, 0.7714, 0.2871, 0.7928, 0.25, 0.7871, 0.2714, 0.9029, 0.3383, 0.9265, 0.25, 0.7286, 0.2129, 0.6617, 0.09713, 0.6617, 0.09713, 0.7286, 0.2129, 0.7714, 0.2129, 0.7871, 0.2286, 0.9029, 0.1617, 0.8383, 0.09713, 0.7871, 0.2286, 0.7714, 0.2129, 0.7714, 0.2129, 0.7871, 0.2286, 0.7286, 0.2129, 0.75, 0.2072, 0.75, 0.07349, 0.6617, 0.09713, 0.8383, 0.09713, 0.75, 0.07349, 0.75, 0.07349, 0.8383, 0.09713, 0.7072, 0.25, 0.7129, 0.2286, 0.5971, 0.1617, 0.5735, 0.25, 0.75, 0.07349, 0.75, 0.2072, 0.75, 0.2072, 0.75, 0.07349, 0.7286, 0.2871, 0.7129, 0.2714, 0.5971, 0.3383, 0.6617, 0.4029, 0.7129, 0.2714, 0.7286, 0.2871, 0.7286, 0.2871, 0.7129, 0.2714, 0.75, 0.2928, 0.7714, 0.2871, 0.7871, 0.2714, 0.7928, 0.25, 0.7871, 0.2286, 0.7714, 0.2129, 0.75, 0.2072, 0.7286, 0.2129, 0.7129, 0.2286, 0.7072, 0.25, 0.7129, 0.2714, 0.7286, 0.2871, 0.7871, 0.2714, 0.7714, 0.2871, 0.8383, 0.4029, 0.9029, 0.3383, 0.7871, 0.2286, 0.7928, 0.25, 0.9265, 0.25, 0.9029, 0.1617, 0.75, 0.2072, 0.7714, 0.2129, 0.8383, 0.09713, 0.75, 0.07349, 0.7129, 0.2286, 0.7286, 0.2129, 0.6617, 0.09713, 0.5971, 0.1617, 0.7129, 0.2714, 0.7072, 0.25, 0.5735, 0.25, 0.5971, 0.3383, 0.75, 0.2928, 0.7286, 0.2871, 0.6617, 0.4029, 0.75, 0.4265, 0.6617, 0.09713, 0.5971, 0.1617, 0.5971, 0.1617, 0.6617, 0.09713, 0.75, 0.4265, 0.75, 0.2928, 0.75, 0.2928, 0.75, 0.4265, 0.75, 0.2072, 0.7286, 0.2129, 0.7286, 0.2129, 0.75, 0.2072, 0.7072, 0.25, 0.5735, 0.25, 0.5735, 0.25, 0.7072, 0.25, 0.9029, 0.3383, 0.7871, 0.2714, 0.7871, 0.2714, 0.9029, 0.3383, 0.8383, 0.4029, 0.9029, 0.3383, 0.9029, 0.3383, 0.8383, 0.4029, 0.5971, 0.3383, 0.7129, 0.2714, 0.7129, 0.2714, 0.5971, 0.3383, 0.5735, 0.25, 0.5971, 0.3383, 0.5971, 0.3383, 0.5735, 0.25, 0.75, 0.2928, 0.7714, 0.2871, 0.7714, 0.2871, 0.75, 0.2928, 0.7928, 0.25, 0.9265, 0.25, 0.9265, 0.25, 0.7928, 0.25, 0.7129, 0.2286, 0.7072, 0.25, 0.7072, 0.25, 0.7129, 0.2286, 0.7286, 0.2871, 0.6617, 0.4029, 0.6617, 0.4029, 0.7286, 0.2871, 0.9029, 0.1617, 0.7871, 0.2286, 0.7871, 0.2286, 0.9029, 0.1617, 0.9265, 0.25, 0.9029, 0.1617, 0.9029, 0.1617, 0.9265, 0.25, 0.6617, 0.4029, 0.75, 0.4265, 0.75, 0.4265, 0.6617, 0.4029, 0.7871, 0.2714, 0.7928, 0.25, 0.7928, 0.25, 0.7871, 0.2714, 0.7714, 0.2129, 0.8383, 0.09713, 0.8383, 0.09713, 0.7714, 0.2129, 1.0, 0.5, 1.0, 1.0, 0.9167, 1.0, 0.9167, 0.5, 0.9167, 0.5, 0.9167, 1.0, 0.8333, 1.0, 0.8333, 0.5, 0.8333, 0.5, 0.8333, 1.0, 0.75, 1.0, 0.75, 0.5, 0.75, 0.5, 0.75, 1.0, 0.6667, 1.0, 0.6667, 0.5, 0.6667, 0.5, 0.6667, 1.0, 0.5833, 1.0, 0.5833, 0.5, 0.5833, 0.5, 0.5833, 1.0, 0.5, 1.0, 0.5, 0.5, 0.5, 0.5, 0.5, 1.0, 0.4167, 1.0, 0.4167, 0.5, 0.4167, 0.5, 0.4167, 1.0, 0.3333, 1.0, 0.3333, 0.5, 0.3333, 0.5, 0.3333, 1.0, 0.25, 1.0, 0.25, 0.5, 0.25, 0.5, 0.25, 1.0, 0.1667, 1.0, 0.1667, 0.5, 0.37, 0.4578, 0.25, 0.49, 0.13, 0.4578, 0.04215, 0.37, 0.01, 0.25, 0.04215, 0.13, 0.13, 0.04215, 0.25, 0.01, 0.37, 0.04215, 0.4578, 0.13, 0.49, 0.25, 0.4578, 0.37, 0.1667, 0.5, 0.1667, 1.0, 0.08333, 1.0, 0.08333, 0.5, 0.08333, 0.5, 0.08333, 1.0, 7.451e-08, 1.0, 7.451e-08, 0.5, 0.8383, 0.4029, 0.9029, 0.3383, 0.9029, 0.3383, 0.8383, 0.4029, 0.8383, 0.4029, 0.75, 0.4265, 0.75, 0.49, 0.87, 0.4578, 0.9029, 0.3383, 0.8383, 0.4029, 0.87, 0.4578, 0.9578, 0.37, 0.9265, 0.25, 0.9029, 0.3383, 0.9578, 0.37, 0.99, 0.25, 0.9029, 0.1617, 0.9265, 0.25, 0.99, 0.25, 0.9578, 0.13, 0.8383, 0.09713, 0.9029, 0.1617, 0.9578, 0.13, 0.87, 0.04215, 0.75, 0.07349, 0.8383, 0.09713, 0.87, 0.04215, 0.75, 0.01, 0.6617, 0.09713, 0.75, 0.07349, 0.75, 0.01, 0.63, 0.04215, 0.5971, 0.1617, 0.6617, 0.09713, 0.63, 0.04215, 0.5422, 0.13, 0.5735, 0.25, 0.5971, 0.1617, 0.5422, 0.13, 0.51, 0.25, 0.5971, 0.3383, 0.5735, 0.25, 0.51, 0.25, 0.5422, 0.37, 0.6617, 0.4029, 0.5971, 0.3383, 0.5422, 0.37, 0.63, 0.4578, 0.75, 0.4265, 0.6617, 0.4029, 0.63, 0.4578, 0.75, 0.49, 0.5971, 0.1617, 0.7129, 0.2286, 0.7129, 0.2286, 0.5971, 0.1617, 0.5971, 0.1617, 0.5735, 0.25, 0.5735, 0.25, 0.5971, 0.1617, 0.8383, 0.09713, 0.75, 0.07349, 0.75, 0.07349, 0.8383, 0.09713, 0.9029, 0.3383, 0.9265, 0.25, 0.9265, 0.25, 0.9029, 0.3383, 0.5735, 0.25, 0.5971, 0.3383, 0.5971, 0.3383, 0.5735, 0.25, 0.75, 0.07349, 0.6617, 0.09713, 0.6617, 0.09713, 0.75, 0.07349, 0.9265, 0.25, 0.9029, 0.1617, 0.9029, 0.1617, 0.9265, 0.25, 0.5971, 0.3383, 0.6617, 0.4029, 0.6617, 0.4029, 0.5971, 0.3383, 0.75, 0.4265, 0.8383, 0.4029, 0.8383, 0.4029, 0.75, 0.4265, 0.6617, 0.09713, 0.5971, 0.1617, 0.5971, 0.1617, 0.6617, 0.09713, 0.9029, 0.1617, 0.8383, 0.09713, 0.8383, 0.09713, 0.9029, 0.1617, 0.6617, 0.4029, 0.75, 0.4265, 0.75, 0.4265, 0.6617, 0.4029, 0.7714, 0.2871, 0.75, 0.2928, 0.75, 0.4265, 0.8383, 0.4029, 0.7714, 0.2871, 0.8383, 0.4029, 0.8383, 0.4029, 0.7714, 0.2871, 0.7928, 0.25, 0.7871, 0.2714, 0.9029, 0.3383, 0.9265, 0.25, 0.7286, 0.2129, 0.6617, 0.09713, 0.6617, 0.09713, 0.7286, 0.2129, 0.7714, 0.2129, 0.7871, 0.2286, 0.9029, 0.1617, 0.8383, 0.09713, 0.7871, 0.2286, 0.7714, 0.2129, 0.7714, 0.2129, 0.7871, 0.2286, 0.7286, 0.2129, 0.75, 0.2072, 0.75, 0.07349, 0.6617, 0.09713, 0.8383, 0.09713, 0.75, 0.07349, 0.75, 0.07349, 0.8383, 0.09713, 0.7072, 0.25, 0.7129, 0.2286, 0.5971, 0.1617, 0.5735, 0.25, 0.75, 0.07349, 0.75, 0.2072, 0.75, 0.2072, 0.75, 0.07349, 0.7286, 0.2871, 0.7129, 0.2714, 0.5971, 0.3383, 0.6617, 0.4029, 0.7129, 0.2714, 0.7286, 0.2871, 0.7286, 0.2871, 0.7129, 0.2714, 0.75, 0.2928, 0.7714, 0.2871, 0.7871, 0.2714, 0.7928, 0.25, 0.7871, 0.2286, 0.7714, 0.2129, 0.75, 0.2072, 0.7286, 0.2129, 0.7129, 0.2286, 0.7072, 0.25, 0.7129, 0.2714, 0.7286, 0.2871, 0.7871, 0.2714, 0.7714, 0.2871, 0.8383, 0.4029, 0.9029, 0.3383, 0.7871, 0.2286, 0.7928, 0.25, 0.9265, 0.25, 0.9029, 0.1617, 0.75, 0.2072, 0.7714, 0.2129, 0.8383, 0.09713, 0.75, 0.07349, 0.7129, 0.2286, 0.7286, 0.2129, 0.6617, 0.09713, 0.5971, 0.1617, 0.7129, 0.2714, 0.7072, 0.25, 0.5735, 0.25, 0.5971, 0.3383, 0.75, 0.2928, 0.7286, 0.2871, 0.6617, 0.4029, 0.75, 0.4265, 0.6617, 0.09713, 0.5971, 0.1617, 0.5971, 0.1617, 0.6617, 0.09713, 0.75, 0.4265, 0.75, 0.2928, 0.75, 0.2928, 0.75, 0.4265, 0.75, 0.2072, 0.7286, 0.2129, 0.7286, 0.2129, 0.75, 0.2072, 0.7072, 0.25, 0.5735, 0.25, 0.5735, 0.25, 0.7072, 0.25, 0.9029, 0.3383, 0.7871, 0.2714, 0.7871, 0.2714, 0.9029, 0.3383, 0.8383, 0.4029, 0.9029, 0.3383, 0.9029, 0.3383, 0.8383, 0.4029, 0.5971, 0.3383, 0.7129, 0.2714, 0.7129, 0.2714, 0.5971, 0.3383, 0.5735, 0.25, 0.5971, 0.3383, 0.5971, 0.3383, 0.5735, 0.25, 0.75, 0.2928, 0.7714, 0.2871, 0.7714, 0.2871, 0.75, 0.2928, 0.7928, 0.25, 0.9265, 0.25, 0.9265, 0.25, 0.7928, 0.25, 0.7129, 0.2286, 0.7072, 0.25, 0.7072, 0.25, 0.7129, 0.2286, 0.7286, 0.2871, 0.6617, 0.4029, 0.6617, 0.4029, 0.7286, 0.2871, 0.9029, 0.1617, 0.7871, 0.2286, 0.7871, 0.2286, 0.9029, 0.1617, 0.9265, 0.25, 0.9029, 0.1617, 0.9029, 0.1617, 0.9265, 0.25, 0.6617, 0.4029, 0.75, 0.4265, 0.75, 0.4265, 0.6617, 0.4029, 0.7871, 0.2714, 0.7928, 0.25, 0.7928, 0.25, 0.7871, 0.2714, 0.7714, 0.2129, 0.8383, 0.09713, 0.8383, 0.09713, 0.7714, 0.2129])
me_cilindro_015.materials.append(mat_roda022)
me_cilindro_015.materials.append(mat_materiais_022)
me_cilindro_015.use_remesh_fix_poles = True
me_cilindro_015.use_remesh_preserve_attributes = False
me_cilindro_015.use_mirror_vertex_groups = False
me_cilindro_015.update()

# ---- objects
ob_light = bpy.data.objects.new('Light', light_light)
ob_camera = bpy.data.objects.new('Camera', cam_camera)
ob_carro_002 = bpy.data.objects.new('carro.002', me_cube_002)
ob_lantern_1_t_002 = bpy.data.objects.new('lantern 1 T.002', me_cubo_023)
ob_lanterna_1_f_002 = bpy.data.objects.new('lanterna 1 f.002', me_cubo_022)
ob_lanterna_2_f_002 = bpy.data.objects.new('lanterna 2 f.002', me_cubo_021)
ob_lanterna_2_t_002 = bpy.data.objects.new('lanterna 2 t.002', me_cubo_020)
ob_lataria_f_002 = bpy.data.objects.new('lataria f.002', me_cubo_019)
ob_lataria_t_002 = bpy.data.objects.new('lataria t.002', me_cubo_018)
ob_placa_1_002 = bpy.data.objects.new('placa 1.002', me_cubo_017)
ob_placa_2_002 = bpy.data.objects.new('placa 2.002', me_cubo_016)
ob_lanterna_2_f_007 = bpy.data.objects.new('lanterna 2 f.007', me_cubo_046)
ob_lanterna_1_f_006 = bpy.data.objects.new('lanterna 1 f.006', me_cubo_028)
ob_lanterna_1_f_001 = bpy.data.objects.new('lanterna 1 f.001', me_cubo_032)
ob_cilindro_008 = bpy.data.objects.new('Cilindro.008', me_cilindro_011)
ob_cilindro_012 = bpy.data.objects.new('Cilindro.012', me_cilindro_015)

# ---- transforms, parenting, visibility, modifiers, constraints
ob_light.location = (10.14, 1.005, 5.904)
ob_light.rotation_euler = (0.6503, 0.05522, 1.866)
ob_light.lock_rotations_4d = False
ob_light.empty_display_type = 'ARROWS'
ob_light.color = (0.0, 0.0, 0.0, 0.0)
ob_light.lineart.crease_threshold = 0.0
ob_camera.location = (10.12, -6.926, 4.958)
ob_camera.rotation_euler = (1.109, 0.0, 0.8149)
ob_camera.lock_rotations_4d = False
ob_camera.empty_display_type = 'ARROWS'
ob_camera.color = (0.0, 0.0, 0.0, 0.0)
ob_camera.display_type = 'WIRE'
ob_camera.lineart.crease_threshold = 0.0
ob_carro_002.location = (-0.08073, 0.0, 0.0)
ob_carro_002.scale = (1.0, 2.0, 0.5)
ob_carro_002.lock_rotations_4d = False
ob_carro_002.empty_display_type = 'ARROWS'
ob_carro_002.lineart.crease_threshold = 0.0
ob_lantern_1_t_002.location = (-0.8665, -1.963, 0.3422)
ob_lantern_1_t_002.scale = (0.2435, 0.07091, 0.08295)
ob_lantern_1_t_002.lineart.crease_threshold = 0.0
ob_lanterna_1_f_002.location = (-0.8665, 1.953, 0.3422)
ob_lanterna_1_f_002.scale = (0.2435, 0.07091, 0.08295)
ob_lanterna_1_f_002.lineart.crease_threshold = 0.0
ob_lanterna_2_f_002.location = (0.7059, 1.953, 0.3422)
ob_lanterna_2_f_002.scale = (0.2435, 0.07091, 0.08295)
ob_lanterna_2_f_002.lineart.crease_threshold = 0.0
ob_lanterna_2_t_002.location = (0.7027, -1.963, 0.3422)
ob_lanterna_2_t_002.scale = (0.2435, 0.07091, 0.08295)
ob_lanterna_2_t_002.lineart.crease_threshold = 0.0
ob_lataria_f_002.location = (-0.08073, 1.907, -0.3728)
ob_lataria_f_002.scale = (1.055, 0.1351, 0.1301)
ob_lataria_f_002.lineart.crease_threshold = 0.0
ob_lataria_t_002.location = (-0.08073, -1.915, -0.3728)
ob_lataria_t_002.scale = (1.055, 0.1351, 0.1301)
ob_lataria_t_002.lineart.crease_threshold = 0.0
ob_placa_1_002.location = (-0.0817, 2.0, -0.003176)
ob_placa_1_002.scale = (0.2435, 0.02397, 0.08295)
ob_placa_1_002.lineart.crease_threshold = 0.0
ob_placa_2_002.location = (-0.0817, -2.0, -0.003176)
ob_placa_2_002.scale = (0.2435, 0.02397, 0.08295)
ob_placa_2_002.lineart.crease_threshold = 0.0
ob_lanterna_2_f_007.location = (1.153, 0.6761, 0.4975)
ob_lanterna_2_f_007.scale = (0.1751, 0.07091, 0.08295)
ob_lanterna_2_f_007.lineart.crease_threshold = 0.0
ob_lanterna_1_f_006.location = (0.9186, -1.076, 0.3422)
ob_lanterna_1_f_006.rotation_euler = (0.0, -0.0, 1.571)
ob_lanterna_1_f_006.scale = (0.1219, 0.03196, 0.02613)
ob_lanterna_1_f_006.lineart.crease_threshold = 0.0
ob_lanterna_1_f_001.location = (0.9186, 0.07195, 0.3422)
ob_lanterna_1_f_001.rotation_euler = (0.0, -0.0, 1.571)
ob_lanterna_1_f_001.scale = (0.1219, 0.03196, 0.02613)
ob_lanterna_1_f_001.lineart.crease_threshold = 0.0
ob_cilindro_008.location = (0.7614, 1.078, -0.3938)
ob_cilindro_008.rotation_euler = (-0.0, -1.571, 0.0)
ob_cilindro_008.scale = (0.9252, 0.9252, 0.1971)
ob_cilindro_008.lineart.crease_threshold = 0.0
ob_cilindro_012.location = (0.7614, -1.08, -0.3938)
ob_cilindro_012.rotation_euler = (-0.0, -1.571, 0.0)
ob_cilindro_012.scale = (0.9252, 0.9252, 0.1971)
ob_cilindro_012.lineart.crease_threshold = 0.0

# ---- collection membership
col_collection.objects.link(ob_light)
col_collection.objects.link(ob_camera)
col_poli_a.objects.link(ob_carro_002)
col_poli_a.objects.link(ob_lantern_1_t_002)
col_poli_a.objects.link(ob_lanterna_1_f_002)
col_poli_a.objects.link(ob_lanterna_2_f_002)
col_poli_a.objects.link(ob_lanterna_2_t_002)
col_poli_a.objects.link(ob_lataria_f_002)
col_poli_a.objects.link(ob_lataria_t_002)
col_poli_a.objects.link(ob_placa_1_002)
col_poli_a.objects.link(ob_placa_2_002)
col_poli_a.objects.link(ob_lanterna_2_f_007)
col_poli_a.objects.link(ob_lanterna_1_f_006)
col_poli_a.objects.link(ob_lanterna_1_f_001)
col_roda_5.objects.link(ob_cilindro_008)
col_roda_5.objects.link(ob_cilindro_012)

# ---- scene / render settings (as saved in the file)
scene.camera = ob_camera
scene.frame_start = 1; scene.frame_end = 250; scene.frame_set(0)
scene.render.engine = 'BLENDER_EEVEE_NEXT'
scene.cycles.use_denoising = False
scene.cycles.samples = 128
scene.cycles.sampling_pattern = 'TABULATED_SOBOL'
scene.cycles.use_adaptive_sampling = False
scene.cycles.use_light_tree = False
scene.view_settings.view_transform = 'Filmic'
bpy.context.view_layer.update()
